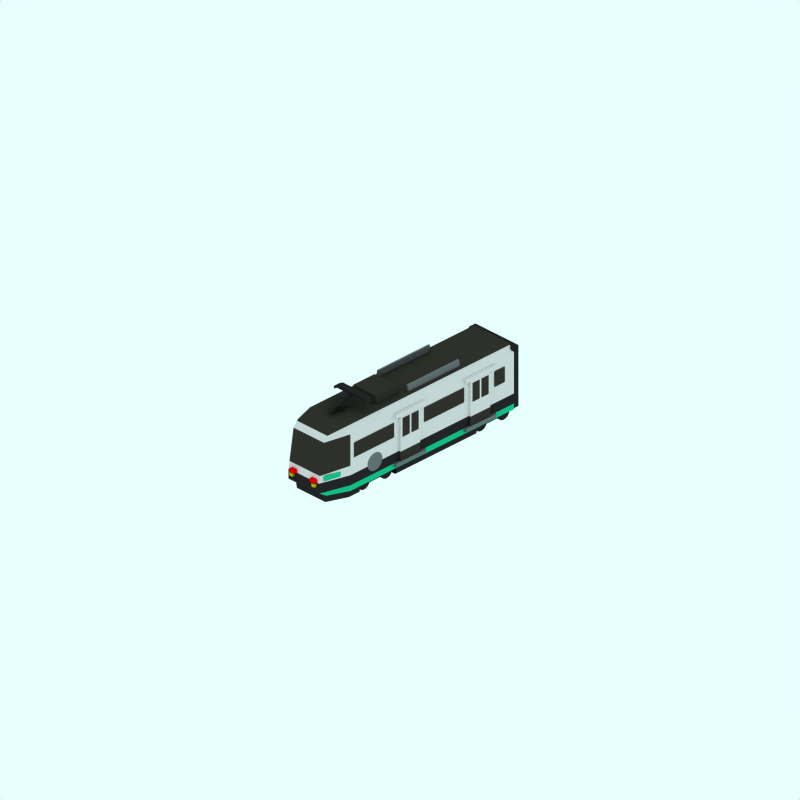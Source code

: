 # Source: metrolink-t86.blend  (saved by Blender 2.43.0; exported with 4.5.12 LTS)
import bpy
from mathutils import Matrix  # noqa: F401  (used for matrix-valued properties, if any)

bpy.ops.wm.read_factory_settings(use_empty=True)
scene = bpy.context.scene
scene.name = 'Scene'

# ---- collections
col_collection_1 = bpy.data.collections.new('Collection 1'); scene.collection.children.link(col_collection_1)
col_collection_2 = bpy.data.collections.new('Collection 2'); scene.collection.children.link(col_collection_2)
col_collection_2.hide_render = True
col_collection_2.hide_viewport = True
col_collection_3 = bpy.data.collections.new('Collection 3'); scene.collection.children.link(col_collection_3)
col_collection_3.hide_render = True
col_collection_3.hide_viewport = True

# ---- materials (node trees are filled in below, after node groups)
mat_underframe = bpy.data.materials.new('Underframe')
mat_underframe.alpha_threshold = 0.0
mat_underframe.preview_render_type = 'FLAT'
mat_underframe.diffuse_color = (0.1446, 0.1446, 0.1446, 1.0)
mat_underframe.roughness = 0.5
mat_underframe.line_color = (0.0, 0.0, 0.0, 1.0)
mat_maincolour3 = bpy.data.materials.new('MainColour3')
mat_maincolour3.alpha_threshold = 0.0
mat_maincolour3.preview_render_type = 'FLAT'
mat_maincolour3.diffuse_color = (0.4148, 0.4338, 0.445, 1.0)
mat_maincolour3.roughness = 0.5
mat_maincolour3.line_color = (0.0, 0.0, 0.0, 1.0)
mat_roof = bpy.data.materials.new('Roof')
mat_roof.alpha_threshold = 0.0
mat_roof.preview_render_type = 'FLAT'
mat_roof.diffuse_color = (0.2, 0.194, 0.1704, 1.0)
mat_roof.roughness = 0.5
mat_roof.line_color = (0.0, 0.0, 0.0, 1.0)
mat_redlight = bpy.data.materials.new('Redlight')
mat_redlight.alpha_threshold = 0.0
mat_redlight.preview_render_type = 'CUBE'
mat_redlight.diffuse_color = (1.0, 0.0, 0.0, 1.0)
mat_redlight.specular_color = (1.0, 0.9999, 0.9999)
mat_redlight.roughness = 0.5
mat_redlight.line_color = (0.0, 0.0, 0.0, 1.0)
mat_endcoachwarning = bpy.data.materials.new('EndCoachWarning')
mat_endcoachwarning.alpha_threshold = 0.0
mat_endcoachwarning.preview_render_type = 'FLAT'
mat_endcoachwarning.diffuse_color = (0.75, 0.72, 0.0, 1.0)
mat_endcoachwarning.roughness = 0.5
mat_endcoachwarning.line_color = (0.0, 0.0, 0.0, 1.0)
mat_maincolour2 = bpy.data.materials.new('MainColour2')
mat_maincolour2.alpha_threshold = 0.0
mat_maincolour2.preview_render_type = 'FLAT'
mat_maincolour2.diffuse_color = (0.07948, 0.7421, 0.5169, 1.0)
mat_maincolour2.roughness = 0.5
mat_maincolour2.line_color = (0.0, 0.0, 0.0, 1.0)
mat_maincolour1 = bpy.data.materials.new('MainColour1')
mat_maincolour1.alpha_threshold = 0.0
mat_maincolour1.preview_render_type = 'CUBE'
mat_maincolour1.diffuse_color = (0.8406, 0.8405, 0.8405, 1.0)
mat_maincolour1.specular_color = (1.0, 0.9999, 0.9999)
mat_maincolour1.roughness = 0.5
mat_maincolour1.line_color = (0.0, 0.0, 0.0, 1.0)

# ---- material node trees

# ---- world
world_world = bpy.data.worlds.new('World'); scene.world = world_world
world_world.color = (0.9059, 1.0, 1.0)
world_world.use_sun_shadow = False
world_world.sun_shadow_jitter_overblur = 0.0
world_world.cycles.sampling_method = 'MANUAL'
world_world.cycles.sample_map_resolution = 256

# ---- cameras
cam_camera_001 = bpy.data.cameras.new('Camera.001')
cam_camera_001.type = 'ORTHO'
cam_camera_001.passepartout_alpha = 0.2
cam_camera_001.clip_end = 100.0
cam_camera_001.lens = 35.0
cam_camera_001.ortho_scale = 24.0
cam_camera_001.display_size = 5.91
cam_camera_001.show_passepartout = False
cam_camera_001.show_safe_areas = True
cam_camera_001.dof.focus_distance = 0.0
cam_camera_001.dof.aperture_fstop = 128.0

# ---- lights
light_lamp = bpy.data.lights.new('Lamp', 'SUN')
light_lamp.transmission_factor = 0.0
light_lamp.angle = 1.571
light_lamp.energy = 0.028
light_lamp.shadow_buffer_clip_start = 0.5
light_lamp.shadow_soft_size = 1.0
light_lamp.shadow_cascade_max_distance = 1000.0
light_lamp.cycles.use_multiple_importance_sampling = False

# ---- meshes
me_cube_025 = bpy.data.meshes.new('Cube.025')
me_cube_025.from_pydata([(0.1317, 1.054, -0.1712), (0.1317, -1.054, -0.1712), (-0.1317, -1.054, -0.1712), (-0.1317, 1.054, -0.1712), (0.1317, 1.054, 1.508), (0.1317, -1.054, 1.508), (-0.1317, -1.054, 1.508), (-0.1317, 1.054, 1.508)], [], [(0, 1, 2, 3), (4, 7, 6, 5), (0, 4, 5, 1), (1, 5, 6, 2), (2, 6, 7, 3), (4, 0, 3, 7)])
me_cube_025.materials.append(mat_underframe)
me_cube_025.use_remesh_preserve_volume = False
me_cube_025.use_remesh_preserve_attributes = False
me_cube_025.use_mirror_vertex_groups = False
me_cube_025.update()
me_cylinder_004 = bpy.data.meshes.new('Cylinder.004')
me_cylinder_004.from_pydata([(0.09918, 0.2416, -0.06326), (0.1282, 0.2063, -0.06326), (0.1497, 0.1659, -0.06326), (0.163, 0.1222, -0.06326), (0.1675, 0.07669, -0.06326), (0.163, 0.03119, -0.06326), (0.1497, -0.01257, -0.06326), (0.1282, -0.05289, -0.06326), (0.09918, -0.08823, -0.06326), (0.06384, -0.1172, -0.06326), (0.02352, -0.1388, -0.06326), (-0.02023, -0.1521, -0.06326), (-0.06573, -0.1565, -0.06326), (-0.1112, -0.1521, -0.06326), (-0.155, -0.1388, -0.06326), (-0.1953, -0.1172, -0.06326), (-0.2306, -0.08823, -0.06326), (-0.2597, -0.05289, -0.06326), (-0.2812, -0.01256, -0.06326), (-0.2945, 0.03119, -0.06326), (-0.299, 0.07669, -0.06326), (-0.2945, 0.1222, -0.06326), (-0.2812, 0.1659, -0.06326), (-0.2597, 0.2063, -0.06326), (-0.2306, 0.2416, -0.06326), (-0.1953, 0.2706, -0.06326), (-0.155, 0.2922, -0.06326), (-0.1112, 0.3054, -0.06326), (-0.06573, 0.3099, -0.06326), (-0.02023, 0.3054, -0.06326), (0.02352, 0.2922, -0.06326), (0.06384, 0.2706, -0.06326), (0.09918, 0.2416, 0.06326), (0.1282, 0.2063, 0.06326), (0.1497, 0.1659, 0.06326), (0.163, 0.1222, 0.06326), (0.1675, 0.07669, 0.06326), (0.163, 0.03119, 0.06326), (0.1497, -0.01257, 0.06326), (0.1282, -0.05289, 0.06326), (0.09918, -0.08823, 0.06326), (0.06384, -0.1172, 0.06326), (0.02352, -0.1388, 0.06326), (-0.02023, -0.1521, 0.06326), (-0.06573, -0.1565, 0.06326), (-0.1112, -0.1521, 0.06326), (-0.155, -0.1388, 0.06326), (-0.1953, -0.1172, 0.06326), (-0.2306, -0.08823, 0.06326), (-0.2597, -0.05289, 0.06326), (-0.2812, -0.01257, 0.06326), (-0.2945, 0.03119, 0.06326), (-0.299, 0.07669, 0.06326), (-0.2945, 0.1222, 0.06326), (-0.2812, 0.1659, 0.06326), (-0.2597, 0.2063, 0.06326), (-0.2306, 0.2416, 0.06326), (-0.1953, 0.2706, 0.06326), (-0.155, 0.2922, 0.06326), (-0.1112, 0.3054, 0.06326), (-0.06573, 0.3099, 0.06326), (-0.02023, 0.3054, 0.06326), (0.02352, 0.2922, 0.06326), (0.06384, 0.2706, 0.06326), (-0.06573, 0.07669, -0.06326), (-0.06573, 0.07669, 0.06326), (-0.06573, 0.07669, 1.422), (-0.06573, 0.07669, 1.295), (0.06384, 0.2706, 1.422), (0.02352, 0.2922, 1.422), (-0.02023, 0.3054, 1.422), (-0.06573, 0.3099, 1.422), (-0.1112, 0.3054, 1.422), (-0.155, 0.2922, 1.422), (-0.1953, 0.2706, 1.422), (-0.2306, 0.2416, 1.422), (-0.2597, 0.2063, 1.422), (-0.2812, 0.1659, 1.422), (-0.2945, 0.1222, 1.422), (-0.299, 0.07669, 1.422), (-0.2945, 0.03119, 1.422), (-0.2812, -0.01257, 1.422), (-0.2597, -0.05289, 1.422), (-0.2306, -0.08823, 1.422), (-0.1953, -0.1172, 1.422), (-0.155, -0.1388, 1.422), (-0.1112, -0.1521, 1.422), (-0.06573, -0.1565, 1.422), (-0.02023, -0.1521, 1.422), (0.02352, -0.1388, 1.422), (0.06384, -0.1172, 1.422), (0.09918, -0.08823, 1.422), (0.1282, -0.05289, 1.422), (0.1497, -0.01257, 1.422), (0.163, 0.03119, 1.422), (0.1675, 0.07669, 1.422), (0.163, 0.1222, 1.422), (0.1497, 0.1659, 1.422), (0.1282, 0.2063, 1.422), (0.09918, 0.2416, 1.422), (0.06384, 0.2706, 1.295), (0.02352, 0.2922, 1.295), (-0.02023, 0.3054, 1.295), (-0.06573, 0.3099, 1.295), (-0.1112, 0.3054, 1.295), (-0.155, 0.2922, 1.295), (-0.1953, 0.2706, 1.295), (-0.2306, 0.2416, 1.295), (-0.2597, 0.2063, 1.295), (-0.2812, 0.1659, 1.295), (-0.2945, 0.1222, 1.295), (-0.299, 0.07669, 1.295), (-0.2945, 0.03119, 1.295), (-0.2812, -0.01256, 1.295), (-0.2597, -0.05289, 1.295), (-0.2306, -0.08823, 1.295), (-0.1953, -0.1172, 1.295), (-0.155, -0.1388, 1.295), (-0.1112, -0.1521, 1.295), (-0.06573, -0.1565, 1.295), (-0.02023, -0.1521, 1.295), (0.02352, -0.1388, 1.295), (0.06384, -0.1172, 1.295), (0.09918, -0.08823, 1.295), (0.1282, -0.05289, 1.295), (0.1497, -0.01257, 1.295), (0.163, 0.03119, 1.295), (0.1675, 0.07669, 1.295), (0.163, 0.1222, 1.295), (0.1497, 0.1659, 1.295), (0.1282, 0.2063, 1.295), (0.09918, 0.2416, 1.295), (1.03, 0.2416, 1.295), (1.059, 0.2063, 1.295), (1.081, 0.1659, 1.295), (1.094, 0.1222, 1.295), (1.099, 0.07669, 1.295), (1.094, 0.03119, 1.295), (1.081, -0.01257, 1.295), (1.059, -0.05289, 1.295), (1.03, -0.08823, 1.295), (0.995, -0.1172, 1.295), (0.9547, -0.1388, 1.295), (0.911, -0.1521, 1.295), (0.8655, -0.1565, 1.295), (0.82, -0.1521, 1.295), (0.7762, -0.1388, 1.295), (0.7359, -0.1172, 1.295), (0.7005, -0.08823, 1.295), (0.6715, -0.05289, 1.295), (0.65, -0.01256, 1.295), (0.6367, 0.03119, 1.295), (0.6322, 0.07669, 1.295), (0.6367, 0.1222, 1.295), (0.65, 0.1659, 1.295), (0.6715, 0.2063, 1.295), (0.7005, 0.2416, 1.295), (0.7359, 0.2706, 1.295), (0.7762, 0.2922, 1.295), (0.82, 0.3054, 1.295), (0.8655, 0.3099, 1.295), (0.911, 0.3054, 1.295), (0.9547, 0.2922, 1.295), (0.995, 0.2706, 1.295), (1.03, 0.2416, 1.422), (1.059, 0.2063, 1.422), (1.081, 0.1659, 1.422), (1.094, 0.1222, 1.422), (1.099, 0.07669, 1.422), (1.094, 0.03119, 1.422), (1.081, -0.01257, 1.422), (1.059, -0.05289, 1.422), (1.03, -0.08823, 1.422), (0.995, -0.1172, 1.422), (0.9547, -0.1388, 1.422), (0.911, -0.1521, 1.422), (0.8655, -0.1565, 1.422), (0.82, -0.1521, 1.422), (0.7762, -0.1388, 1.422), (0.7359, -0.1172, 1.422), (0.7005, -0.08823, 1.422), (0.6715, -0.05289, 1.422), (0.65, -0.01257, 1.422), (0.6367, 0.03119, 1.422), (0.6322, 0.07669, 1.422), (0.6367, 0.1222, 1.422), (0.65, 0.1659, 1.422), (0.6715, 0.2063, 1.422), (0.7005, 0.2416, 1.422), (0.7359, 0.2706, 1.422), (0.7762, 0.2922, 1.422), (0.82, 0.3054, 1.422), (0.8655, 0.3099, 1.422), (0.911, 0.3054, 1.422), (0.9547, 0.2922, 1.422), (0.995, 0.2706, 1.422), (0.8655, 0.07669, 1.295), (0.8655, 0.07669, 1.422), (0.8655, 0.07669, 0.06326), (0.8655, 0.07669, -0.06326), (0.995, 0.2706, 0.06326), (0.9547, 0.2922, 0.06326), (0.911, 0.3054, 0.06326), (0.8655, 0.3099, 0.06326), (0.82, 0.3054, 0.06326), (0.7762, 0.2922, 0.06326), (0.7359, 0.2706, 0.06326), (0.7005, 0.2416, 0.06326), (0.6715, 0.2063, 0.06326), (0.65, 0.1659, 0.06326), (0.6367, 0.1222, 0.06326), (0.6322, 0.07669, 0.06326), (0.6367, 0.03119, 0.06326), (0.65, -0.01257, 0.06326), (0.6715, -0.05289, 0.06326), (0.7005, -0.08823, 0.06326), (0.7359, -0.1172, 0.06326), (0.7762, -0.1388, 0.06326), (0.82, -0.1521, 0.06326), (0.8655, -0.1565, 0.06326), (0.911, -0.1521, 0.06326), (0.9547, -0.1388, 0.06326), (0.995, -0.1172, 0.06326), (1.03, -0.08823, 0.06326), (1.059, -0.05289, 0.06326), (1.081, -0.01257, 0.06326), (1.094, 0.03119, 0.06326), (1.099, 0.07669, 0.06326), (1.094, 0.1222, 0.06326), (1.081, 0.1659, 0.06326), (1.059, 0.2063, 0.06326), (1.03, 0.2416, 0.06326), (0.995, 0.2706, -0.06326), (0.9547, 0.2922, -0.06326), (0.911, 0.3054, -0.06326), (0.8655, 0.3099, -0.06326), (0.82, 0.3054, -0.06326), (0.7762, 0.2922, -0.06326), (0.7359, 0.2706, -0.06326), (0.7005, 0.2416, -0.06326), (0.6715, 0.2063, -0.06326), (0.65, 0.1659, -0.06326), (0.6367, 0.1222, -0.06326), (0.6322, 0.07669, -0.06326), (0.6367, 0.03119, -0.06326), (0.65, -0.01256, -0.06326), (0.6715, -0.05289, -0.06326), (0.7005, -0.08823, -0.06326), (0.7359, -0.1172, -0.06326), (0.7762, -0.1388, -0.06326), (0.82, -0.1521, -0.06326), (0.8655, -0.1565, -0.06326), (0.911, -0.1521, -0.06326), (0.9547, -0.1388, -0.06326), (0.995, -0.1172, -0.06326), (1.03, -0.08823, -0.06326), (1.059, -0.05289, -0.06326), (1.081, -0.01257, -0.06326), (1.094, 0.03119, -0.06326), (1.099, 0.07669, -0.06326), (1.094, 0.1222, -0.06326), (1.081, 0.1659, -0.06326), (1.059, 0.2063, -0.06326), (1.03, 0.2416, -0.06326), (0.8901, 0.2657, -0.01138), (0.8901, -0.04659, -0.01138), (-0.1452, -0.04659, -0.01138), (-0.1452, 0.2657, -0.01138), (0.8901, 0.2657, 1.37), (0.8901, -0.04659, 1.37), (-0.1452, -0.04659, 1.37), (-0.1452, 0.2657, 1.37)], [], [(64, 0, 1), (65, 33, 32), (64, 1, 2), (65, 34, 33), (64, 2, 3), (65, 35, 34), (64, 3, 4), (65, 36, 35), (64, 4, 5), (65, 37, 36), (64, 5, 6), (65, 38, 37), (64, 6, 7), (65, 39, 38), (64, 7, 8), (65, 40, 39), (64, 8, 9), (65, 41, 40), (64, 9, 10), (65, 42, 41), (64, 10, 11), (65, 43, 42), (64, 11, 12), (65, 44, 43), (64, 12, 13), (65, 45, 44), (64, 13, 14), (65, 46, 45), (64, 14, 15), (65, 47, 46), (64, 15, 16), (65, 48, 47), (64, 16, 17), (65, 49, 48), (64, 17, 18), (65, 50, 49), (64, 18, 19), (65, 51, 50), (64, 19, 20), (65, 52, 51), (64, 20, 21), (65, 53, 52), (64, 21, 22), (65, 54, 53), (64, 22, 23), (65, 55, 54), (64, 23, 24), (65, 56, 55), (64, 24, 25), (65, 57, 56), (64, 25, 26), (65, 58, 57), (64, 26, 27), (65, 59, 58), (64, 27, 28), (65, 60, 59), (64, 28, 29), (65, 61, 60), (64, 29, 30), (65, 62, 61), (64, 30, 31), (65, 63, 62), (31, 0, 64), (65, 32, 63), (0, 32, 33, 1), (1, 33, 34, 2), (2, 34, 35, 3), (3, 35, 36, 4), (4, 36, 37, 5), (5, 37, 38, 6), (6, 38, 39, 7), (7, 39, 40, 8), (8, 40, 41, 9), (9, 41, 42, 10), (10, 42, 43, 11), (11, 43, 44, 12), (12, 44, 45, 13), (13, 45, 46, 14), (14, 46, 47, 15), (15, 47, 48, 16), (16, 48, 49, 17), (17, 49, 50, 18), (18, 50, 51, 19), (19, 51, 52, 20), (20, 52, 53, 21), (21, 53, 54, 22), (22, 54, 55, 23), (23, 55, 56, 24), (24, 56, 57, 25), (25, 57, 58, 26), (26, 58, 59, 27), (27, 59, 60, 28), (28, 60, 61, 29), (29, 61, 62, 30), (30, 62, 63, 31), (32, 0, 31, 63), (100, 68, 99, 131), (101, 69, 68, 100), (102, 70, 69, 101), (103, 71, 70, 102), (104, 72, 71, 103), (105, 73, 72, 104), (106, 74, 73, 105), (107, 75, 74, 106), (108, 76, 75, 107), (109, 77, 76, 108), (110, 78, 77, 109), (111, 79, 78, 110), (112, 80, 79, 111), (113, 81, 80, 112), (114, 82, 81, 113), (115, 83, 82, 114), (116, 84, 83, 115), (117, 85, 84, 116), (118, 86, 85, 117), (119, 87, 86, 118), (120, 88, 87, 119), (121, 89, 88, 120), (122, 90, 89, 121), (123, 91, 90, 122), (124, 92, 91, 123), (125, 93, 92, 124), (126, 94, 93, 125), (127, 95, 94, 126), (128, 96, 95, 127), (129, 97, 96, 128), (130, 98, 97, 129), (131, 99, 98, 130), (66, 99, 68), (67, 100, 131), (66, 68, 69), (67, 101, 100), (66, 69, 70), (67, 102, 101), (66, 70, 71), (67, 103, 102), (66, 71, 72), (67, 104, 103), (66, 72, 73), (67, 105, 104), (66, 73, 74), (67, 106, 105), (66, 74, 75), (67, 107, 106), (66, 75, 76), (67, 108, 107), (66, 76, 77), (67, 109, 108), (66, 77, 78), (67, 110, 109), (66, 78, 79), (67, 111, 110), (66, 79, 80), (67, 112, 111), (66, 80, 81), (67, 113, 112), (66, 81, 82), (67, 114, 113), (66, 82, 83), (67, 115, 114), (66, 83, 84), (67, 116, 115), (66, 84, 85), (67, 117, 116), (66, 85, 86), (67, 118, 117), (66, 86, 87), (67, 119, 118), (66, 87, 88), (67, 120, 119), (66, 88, 89), (67, 121, 120), (66, 89, 90), (67, 122, 121), (66, 90, 91), (67, 123, 122), (66, 91, 92), (67, 124, 123), (66, 92, 93), (67, 125, 124), (66, 93, 94), (67, 126, 125), (66, 94, 95), (67, 127, 126), (66, 95, 96), (67, 128, 127), (66, 96, 97), (67, 129, 128), (66, 97, 98), (67, 130, 129), (66, 98, 99), (67, 131, 130), (196, 132, 133), (197, 165, 164), (196, 133, 134), (197, 166, 165), (196, 134, 135), (197, 167, 166), (196, 135, 136), (197, 168, 167), (196, 136, 137), (197, 169, 168), (196, 137, 138), (197, 170, 169), (196, 138, 139), (197, 171, 170), (196, 139, 140), (197, 172, 171), (196, 140, 141), (197, 173, 172), (196, 141, 142), (197, 174, 173), (196, 142, 143), (197, 175, 174), (196, 143, 144), (197, 176, 175), (196, 144, 145), (197, 177, 176), (196, 145, 146), (197, 178, 177), (196, 146, 147), (197, 179, 178), (196, 147, 148), (197, 180, 179), (196, 148, 149), (197, 181, 180), (196, 149, 150), (197, 182, 181), (196, 150, 151), (197, 183, 182), (196, 151, 152), (197, 184, 183), (196, 152, 153), (197, 185, 184), (196, 153, 154), (197, 186, 185), (196, 154, 155), (197, 187, 186), (196, 155, 156), (197, 188, 187), (196, 156, 157), (197, 189, 188), (196, 157, 158), (197, 190, 189), (196, 158, 159), (197, 191, 190), (196, 159, 160), (197, 192, 191), (196, 160, 161), (197, 193, 192), (196, 161, 162), (197, 194, 193), (196, 162, 163), (197, 195, 194), (196, 163, 132), (197, 164, 195), (132, 164, 165, 133), (133, 165, 166, 134), (134, 166, 167, 135), (135, 167, 168, 136), (136, 168, 169, 137), (137, 169, 170, 138), (138, 170, 171, 139), (139, 171, 172, 140), (140, 172, 173, 141), (141, 173, 174, 142), (142, 174, 175, 143), (143, 175, 176, 144), (144, 176, 177, 145), (145, 177, 178, 146), (146, 178, 179, 147), (147, 179, 180, 148), (148, 180, 181, 149), (149, 181, 182, 150), (150, 182, 183, 151), (151, 183, 184, 152), (152, 184, 185, 153), (153, 185, 186, 154), (154, 186, 187, 155), (155, 187, 188, 156), (156, 188, 189, 157), (157, 189, 190, 158), (158, 190, 191, 159), (159, 191, 192, 160), (160, 192, 193, 161), (161, 193, 194, 162), (162, 194, 195, 163), (163, 195, 164, 132), (232, 200, 231, 263), (233, 201, 200, 232), (234, 202, 201, 233), (235, 203, 202, 234), (236, 204, 203, 235), (237, 205, 204, 236), (238, 206, 205, 237), (239, 207, 206, 238), (240, 208, 207, 239), (241, 209, 208, 240), (242, 210, 209, 241), (243, 211, 210, 242), (244, 212, 211, 243), (245, 213, 212, 244), (246, 214, 213, 245), (247, 215, 214, 246), (248, 216, 215, 247), (249, 217, 216, 248), (250, 218, 217, 249), (251, 219, 218, 250), (252, 220, 219, 251), (253, 221, 220, 252), (254, 222, 221, 253), (255, 223, 222, 254), (256, 224, 223, 255), (257, 225, 224, 256), (258, 226, 225, 257), (259, 227, 226, 258), (260, 228, 227, 259), (261, 229, 228, 260), (262, 230, 229, 261), (263, 231, 230, 262), (198, 231, 200), (199, 232, 263), (198, 200, 201), (199, 233, 232), (198, 201, 202), (199, 234, 233), (198, 202, 203), (199, 235, 234), (198, 203, 204), (199, 236, 235), (198, 204, 205), (199, 237, 236), (198, 205, 206), (199, 238, 237), (198, 206, 207), (199, 239, 238), (198, 207, 208), (199, 240, 239), (198, 208, 209), (199, 241, 240), (198, 209, 210), (199, 242, 241), (198, 210, 211), (199, 243, 242), (198, 211, 212), (199, 244, 243), (198, 212, 213), (199, 245, 244), (198, 213, 214), (199, 246, 245), (198, 214, 215), (199, 247, 246), (198, 215, 216), (199, 248, 247), (198, 216, 217), (199, 249, 248), (198, 217, 218), (199, 250, 249), (198, 218, 219), (199, 251, 250), (198, 219, 220), (199, 252, 251), (198, 220, 221), (199, 253, 252), (198, 221, 222), (199, 254, 253), (198, 222, 223), (199, 255, 254), (198, 223, 224), (199, 256, 255), (198, 224, 225), (199, 257, 256), (198, 225, 226), (199, 258, 257), (198, 226, 227), (199, 259, 258), (198, 227, 228), (199, 260, 259), (198, 228, 229), (199, 261, 260), (198, 229, 230), (199, 262, 261), (198, 230, 231), (199, 263, 262), (266, 267, 264, 265), (268, 271, 270, 269), (264, 268, 269, 265), (265, 269, 270, 266), (266, 270, 271, 267), (267, 271, 268, 264)])
me_cylinder_004.materials.append(mat_underframe)
me_cylinder_004.use_remesh_preserve_volume = False
me_cylinder_004.use_remesh_preserve_attributes = False
me_cylinder_004.use_mirror_vertex_groups = False
me_cylinder_004.update()
me_cylinder_002 = bpy.data.meshes.new('Cylinder.002')
me_cylinder_002.from_pydata([(0.09918, 0.2416, -0.06326), (0.1282, 0.2063, -0.06326), (0.1497, 0.1659, -0.06326), (0.163, 0.1222, -0.06326), (0.1675, 0.07669, -0.06326), (0.163, 0.03119, -0.06326), (0.1497, -0.01257, -0.06326), (0.1282, -0.05289, -0.06326), (0.09918, -0.08823, -0.06326), (0.06384, -0.1172, -0.06326), (0.02352, -0.1388, -0.06326), (-0.02023, -0.1521, -0.06326), (-0.06573, -0.1565, -0.06326), (-0.1112, -0.1521, -0.06326), (-0.155, -0.1388, -0.06326), (-0.1953, -0.1172, -0.06326), (-0.2306, -0.08823, -0.06326), (-0.2597, -0.05289, -0.06326), (-0.2812, -0.01256, -0.06326), (-0.2945, 0.03119, -0.06326), (-0.299, 0.07669, -0.06326), (-0.2945, 0.1222, -0.06326), (-0.2812, 0.1659, -0.06326), (-0.2597, 0.2063, -0.06326), (-0.2306, 0.2416, -0.06326), (-0.1953, 0.2706, -0.06326), (-0.155, 0.2922, -0.06326), (-0.1112, 0.3054, -0.06326), (-0.06573, 0.3099, -0.06326), (-0.02023, 0.3054, -0.06326), (0.02352, 0.2922, -0.06326), (0.06384, 0.2706, -0.06326), (0.09918, 0.2416, 0.06326), (0.1282, 0.2063, 0.06326), (0.1497, 0.1659, 0.06326), (0.163, 0.1222, 0.06326), (0.1675, 0.07669, 0.06326), (0.163, 0.03119, 0.06326), (0.1497, -0.01257, 0.06326), (0.1282, -0.05289, 0.06326), (0.09918, -0.08823, 0.06326), (0.06384, -0.1172, 0.06326), (0.02352, -0.1388, 0.06326), (-0.02023, -0.1521, 0.06326), (-0.06573, -0.1565, 0.06326), (-0.1112, -0.1521, 0.06326), (-0.155, -0.1388, 0.06326), (-0.1953, -0.1172, 0.06326), (-0.2306, -0.08823, 0.06326), (-0.2597, -0.05289, 0.06326), (-0.2812, -0.01257, 0.06326), (-0.2945, 0.03119, 0.06326), (-0.299, 0.07669, 0.06326), (-0.2945, 0.1222, 0.06326), (-0.2812, 0.1659, 0.06326), (-0.2597, 0.2063, 0.06326), (-0.2306, 0.2416, 0.06326), (-0.1953, 0.2706, 0.06326), (-0.155, 0.2922, 0.06326), (-0.1112, 0.3054, 0.06326), (-0.06573, 0.3099, 0.06326), (-0.02023, 0.3054, 0.06326), (0.02352, 0.2922, 0.06326), (0.06384, 0.2706, 0.06326), (-0.06573, 0.07669, -0.06326), (-0.06573, 0.07669, 0.06326), (-0.06573, 0.07669, 1.422), (-0.06573, 0.07669, 1.295), (0.06384, 0.2706, 1.422), (0.02352, 0.2922, 1.422), (-0.02023, 0.3054, 1.422), (-0.06573, 0.3099, 1.422), (-0.1112, 0.3054, 1.422), (-0.155, 0.2922, 1.422), (-0.1953, 0.2706, 1.422), (-0.2306, 0.2416, 1.422), (-0.2597, 0.2063, 1.422), (-0.2812, 0.1659, 1.422), (-0.2945, 0.1222, 1.422), (-0.299, 0.07669, 1.422), (-0.2945, 0.03119, 1.422), (-0.2812, -0.01257, 1.422), (-0.2597, -0.05289, 1.422), (-0.2306, -0.08823, 1.422), (-0.1953, -0.1172, 1.422), (-0.155, -0.1388, 1.422), (-0.1112, -0.1521, 1.422), (-0.06573, -0.1565, 1.422), (-0.02023, -0.1521, 1.422), (0.02352, -0.1388, 1.422), (0.06384, -0.1172, 1.422), (0.09918, -0.08823, 1.422), (0.1282, -0.05289, 1.422), (0.1497, -0.01257, 1.422), (0.163, 0.03119, 1.422), (0.1675, 0.07669, 1.422), (0.163, 0.1222, 1.422), (0.1497, 0.1659, 1.422), (0.1282, 0.2063, 1.422), (0.09918, 0.2416, 1.422), (0.06384, 0.2706, 1.295), (0.02352, 0.2922, 1.295), (-0.02023, 0.3054, 1.295), (-0.06573, 0.3099, 1.295), (-0.1112, 0.3054, 1.295), (-0.155, 0.2922, 1.295), (-0.1953, 0.2706, 1.295), (-0.2306, 0.2416, 1.295), (-0.2597, 0.2063, 1.295), (-0.2812, 0.1659, 1.295), (-0.2945, 0.1222, 1.295), (-0.299, 0.07669, 1.295), (-0.2945, 0.03119, 1.295), (-0.2812, -0.01256, 1.295), (-0.2597, -0.05289, 1.295), (-0.2306, -0.08823, 1.295), (-0.1953, -0.1172, 1.295), (-0.155, -0.1388, 1.295), (-0.1112, -0.1521, 1.295), (-0.06573, -0.1565, 1.295), (-0.02023, -0.1521, 1.295), (0.02352, -0.1388, 1.295), (0.06384, -0.1172, 1.295), (0.09918, -0.08823, 1.295), (0.1282, -0.05289, 1.295), (0.1497, -0.01257, 1.295), (0.163, 0.03119, 1.295), (0.1675, 0.07669, 1.295), (0.163, 0.1222, 1.295), (0.1497, 0.1659, 1.295), (0.1282, 0.2063, 1.295), (0.09918, 0.2416, 1.295), (1.03, 0.2416, 1.295), (1.059, 0.2063, 1.295), (1.081, 0.1659, 1.295), (1.094, 0.1222, 1.295), (1.099, 0.07669, 1.295), (1.094, 0.03119, 1.295), (1.081, -0.01257, 1.295), (1.059, -0.05289, 1.295), (1.03, -0.08823, 1.295), (0.995, -0.1172, 1.295), (0.9547, -0.1388, 1.295), (0.911, -0.1521, 1.295), (0.8655, -0.1565, 1.295), (0.82, -0.1521, 1.295), (0.7762, -0.1388, 1.295), (0.7359, -0.1172, 1.295), (0.7005, -0.08823, 1.295), (0.6715, -0.05289, 1.295), (0.65, -0.01256, 1.295), (0.6367, 0.03119, 1.295), (0.6322, 0.07669, 1.295), (0.6367, 0.1222, 1.295), (0.65, 0.1659, 1.295), (0.6715, 0.2063, 1.295), (0.7005, 0.2416, 1.295), (0.7359, 0.2706, 1.295), (0.7762, 0.2922, 1.295), (0.82, 0.3054, 1.295), (0.8655, 0.3099, 1.295), (0.911, 0.3054, 1.295), (0.9547, 0.2922, 1.295), (0.995, 0.2706, 1.295), (1.03, 0.2416, 1.422), (1.059, 0.2063, 1.422), (1.081, 0.1659, 1.422), (1.094, 0.1222, 1.422), (1.099, 0.07669, 1.422), (1.094, 0.03119, 1.422), (1.081, -0.01257, 1.422), (1.059, -0.05289, 1.422), (1.03, -0.08823, 1.422), (0.995, -0.1172, 1.422), (0.9547, -0.1388, 1.422), (0.911, -0.1521, 1.422), (0.8655, -0.1565, 1.422), (0.82, -0.1521, 1.422), (0.7762, -0.1388, 1.422), (0.7359, -0.1172, 1.422), (0.7005, -0.08823, 1.422), (0.6715, -0.05289, 1.422), (0.65, -0.01257, 1.422), (0.6367, 0.03119, 1.422), (0.6322, 0.07669, 1.422), (0.6367, 0.1222, 1.422), (0.65, 0.1659, 1.422), (0.6715, 0.2063, 1.422), (0.7005, 0.2416, 1.422), (0.7359, 0.2706, 1.422), (0.7762, 0.2922, 1.422), (0.82, 0.3054, 1.422), (0.8655, 0.3099, 1.422), (0.911, 0.3054, 1.422), (0.9547, 0.2922, 1.422), (0.995, 0.2706, 1.422), (0.8655, 0.07669, 1.295), (0.8655, 0.07669, 1.422), (0.8655, 0.07669, 0.06326), (0.8655, 0.07669, -0.06326), (0.995, 0.2706, 0.06326), (0.9547, 0.2922, 0.06326), (0.911, 0.3054, 0.06326), (0.8655, 0.3099, 0.06326), (0.82, 0.3054, 0.06326), (0.7762, 0.2922, 0.06326), (0.7359, 0.2706, 0.06326), (0.7005, 0.2416, 0.06326), (0.6715, 0.2063, 0.06326), (0.65, 0.1659, 0.06326), (0.6367, 0.1222, 0.06326), (0.6322, 0.07669, 0.06326), (0.6367, 0.03119, 0.06326), (0.65, -0.01257, 0.06326), (0.6715, -0.05289, 0.06326), (0.7005, -0.08823, 0.06326), (0.7359, -0.1172, 0.06326), (0.7762, -0.1388, 0.06326), (0.82, -0.1521, 0.06326), (0.8655, -0.1565, 0.06326), (0.911, -0.1521, 0.06326), (0.9547, -0.1388, 0.06326), (0.995, -0.1172, 0.06326), (1.03, -0.08823, 0.06326), (1.059, -0.05289, 0.06326), (1.081, -0.01257, 0.06326), (1.094, 0.03119, 0.06326), (1.099, 0.07669, 0.06326), (1.094, 0.1222, 0.06326), (1.081, 0.1659, 0.06326), (1.059, 0.2063, 0.06326), (1.03, 0.2416, 0.06326), (0.995, 0.2706, -0.06326), (0.9547, 0.2922, -0.06326), (0.911, 0.3054, -0.06326), (0.8655, 0.3099, -0.06326), (0.82, 0.3054, -0.06326), (0.7762, 0.2922, -0.06326), (0.7359, 0.2706, -0.06326), (0.7005, 0.2416, -0.06326), (0.6715, 0.2063, -0.06326), (0.65, 0.1659, -0.06326), (0.6367, 0.1222, -0.06326), (0.6322, 0.07669, -0.06326), (0.6367, 0.03119, -0.06326), (0.65, -0.01256, -0.06326), (0.6715, -0.05289, -0.06326), (0.7005, -0.08823, -0.06326), (0.7359, -0.1172, -0.06326), (0.7762, -0.1388, -0.06326), (0.82, -0.1521, -0.06326), (0.8655, -0.1565, -0.06326), (0.911, -0.1521, -0.06326), (0.9547, -0.1388, -0.06326), (0.995, -0.1172, -0.06326), (1.03, -0.08823, -0.06326), (1.059, -0.05289, -0.06326), (1.081, -0.01257, -0.06326), (1.094, 0.03119, -0.06326), (1.099, 0.07669, -0.06326), (1.094, 0.1222, -0.06326), (1.081, 0.1659, -0.06326), (1.059, 0.2063, -0.06326), (1.03, 0.2416, -0.06326), (0.8901, 0.2657, -0.01138), (0.8901, -0.04659, -0.01138), (-0.1452, -0.04659, -0.01138), (-0.1452, 0.2657, -0.01138), (0.8901, 0.2657, 1.37), (0.8901, -0.04659, 1.37), (-0.1452, -0.04659, 1.37), (-0.1452, 0.2657, 1.37)], [], [(64, 0, 1), (65, 33, 32), (64, 1, 2), (65, 34, 33), (64, 2, 3), (65, 35, 34), (64, 3, 4), (65, 36, 35), (64, 4, 5), (65, 37, 36), (64, 5, 6), (65, 38, 37), (64, 6, 7), (65, 39, 38), (64, 7, 8), (65, 40, 39), (64, 8, 9), (65, 41, 40), (64, 9, 10), (65, 42, 41), (64, 10, 11), (65, 43, 42), (64, 11, 12), (65, 44, 43), (64, 12, 13), (65, 45, 44), (64, 13, 14), (65, 46, 45), (64, 14, 15), (65, 47, 46), (64, 15, 16), (65, 48, 47), (64, 16, 17), (65, 49, 48), (64, 17, 18), (65, 50, 49), (64, 18, 19), (65, 51, 50), (64, 19, 20), (65, 52, 51), (64, 20, 21), (65, 53, 52), (64, 21, 22), (65, 54, 53), (64, 22, 23), (65, 55, 54), (64, 23, 24), (65, 56, 55), (64, 24, 25), (65, 57, 56), (64, 25, 26), (65, 58, 57), (64, 26, 27), (65, 59, 58), (64, 27, 28), (65, 60, 59), (64, 28, 29), (65, 61, 60), (64, 29, 30), (65, 62, 61), (64, 30, 31), (65, 63, 62), (31, 0, 64), (65, 32, 63), (0, 32, 33, 1), (1, 33, 34, 2), (2, 34, 35, 3), (3, 35, 36, 4), (4, 36, 37, 5), (5, 37, 38, 6), (6, 38, 39, 7), (7, 39, 40, 8), (8, 40, 41, 9), (9, 41, 42, 10), (10, 42, 43, 11), (11, 43, 44, 12), (12, 44, 45, 13), (13, 45, 46, 14), (14, 46, 47, 15), (15, 47, 48, 16), (16, 48, 49, 17), (17, 49, 50, 18), (18, 50, 51, 19), (19, 51, 52, 20), (20, 52, 53, 21), (21, 53, 54, 22), (22, 54, 55, 23), (23, 55, 56, 24), (24, 56, 57, 25), (25, 57, 58, 26), (26, 58, 59, 27), (27, 59, 60, 28), (28, 60, 61, 29), (29, 61, 62, 30), (30, 62, 63, 31), (32, 0, 31, 63), (100, 68, 99, 131), (101, 69, 68, 100), (102, 70, 69, 101), (103, 71, 70, 102), (104, 72, 71, 103), (105, 73, 72, 104), (106, 74, 73, 105), (107, 75, 74, 106), (108, 76, 75, 107), (109, 77, 76, 108), (110, 78, 77, 109), (111, 79, 78, 110), (112, 80, 79, 111), (113, 81, 80, 112), (114, 82, 81, 113), (115, 83, 82, 114), (116, 84, 83, 115), (117, 85, 84, 116), (118, 86, 85, 117), (119, 87, 86, 118), (120, 88, 87, 119), (121, 89, 88, 120), (122, 90, 89, 121), (123, 91, 90, 122), (124, 92, 91, 123), (125, 93, 92, 124), (126, 94, 93, 125), (127, 95, 94, 126), (128, 96, 95, 127), (129, 97, 96, 128), (130, 98, 97, 129), (131, 99, 98, 130), (66, 99, 68), (67, 100, 131), (66, 68, 69), (67, 101, 100), (66, 69, 70), (67, 102, 101), (66, 70, 71), (67, 103, 102), (66, 71, 72), (67, 104, 103), (66, 72, 73), (67, 105, 104), (66, 73, 74), (67, 106, 105), (66, 74, 75), (67, 107, 106), (66, 75, 76), (67, 108, 107), (66, 76, 77), (67, 109, 108), (66, 77, 78), (67, 110, 109), (66, 78, 79), (67, 111, 110), (66, 79, 80), (67, 112, 111), (66, 80, 81), (67, 113, 112), (66, 81, 82), (67, 114, 113), (66, 82, 83), (67, 115, 114), (66, 83, 84), (67, 116, 115), (66, 84, 85), (67, 117, 116), (66, 85, 86), (67, 118, 117), (66, 86, 87), (67, 119, 118), (66, 87, 88), (67, 120, 119), (66, 88, 89), (67, 121, 120), (66, 89, 90), (67, 122, 121), (66, 90, 91), (67, 123, 122), (66, 91, 92), (67, 124, 123), (66, 92, 93), (67, 125, 124), (66, 93, 94), (67, 126, 125), (66, 94, 95), (67, 127, 126), (66, 95, 96), (67, 128, 127), (66, 96, 97), (67, 129, 128), (66, 97, 98), (67, 130, 129), (66, 98, 99), (67, 131, 130), (196, 132, 133), (197, 165, 164), (196, 133, 134), (197, 166, 165), (196, 134, 135), (197, 167, 166), (196, 135, 136), (197, 168, 167), (196, 136, 137), (197, 169, 168), (196, 137, 138), (197, 170, 169), (196, 138, 139), (197, 171, 170), (196, 139, 140), (197, 172, 171), (196, 140, 141), (197, 173, 172), (196, 141, 142), (197, 174, 173), (196, 142, 143), (197, 175, 174), (196, 143, 144), (197, 176, 175), (196, 144, 145), (197, 177, 176), (196, 145, 146), (197, 178, 177), (196, 146, 147), (197, 179, 178), (196, 147, 148), (197, 180, 179), (196, 148, 149), (197, 181, 180), (196, 149, 150), (197, 182, 181), (196, 150, 151), (197, 183, 182), (196, 151, 152), (197, 184, 183), (196, 152, 153), (197, 185, 184), (196, 153, 154), (197, 186, 185), (196, 154, 155), (197, 187, 186), (196, 155, 156), (197, 188, 187), (196, 156, 157), (197, 189, 188), (196, 157, 158), (197, 190, 189), (196, 158, 159), (197, 191, 190), (196, 159, 160), (197, 192, 191), (196, 160, 161), (197, 193, 192), (196, 161, 162), (197, 194, 193), (196, 162, 163), (197, 195, 194), (196, 163, 132), (197, 164, 195), (132, 164, 165, 133), (133, 165, 166, 134), (134, 166, 167, 135), (135, 167, 168, 136), (136, 168, 169, 137), (137, 169, 170, 138), (138, 170, 171, 139), (139, 171, 172, 140), (140, 172, 173, 141), (141, 173, 174, 142), (142, 174, 175, 143), (143, 175, 176, 144), (144, 176, 177, 145), (145, 177, 178, 146), (146, 178, 179, 147), (147, 179, 180, 148), (148, 180, 181, 149), (149, 181, 182, 150), (150, 182, 183, 151), (151, 183, 184, 152), (152, 184, 185, 153), (153, 185, 186, 154), (154, 186, 187, 155), (155, 187, 188, 156), (156, 188, 189, 157), (157, 189, 190, 158), (158, 190, 191, 159), (159, 191, 192, 160), (160, 192, 193, 161), (161, 193, 194, 162), (162, 194, 195, 163), (163, 195, 164, 132), (232, 200, 231, 263), (233, 201, 200, 232), (234, 202, 201, 233), (235, 203, 202, 234), (236, 204, 203, 235), (237, 205, 204, 236), (238, 206, 205, 237), (239, 207, 206, 238), (240, 208, 207, 239), (241, 209, 208, 240), (242, 210, 209, 241), (243, 211, 210, 242), (244, 212, 211, 243), (245, 213, 212, 244), (246, 214, 213, 245), (247, 215, 214, 246), (248, 216, 215, 247), (249, 217, 216, 248), (250, 218, 217, 249), (251, 219, 218, 250), (252, 220, 219, 251), (253, 221, 220, 252), (254, 222, 221, 253), (255, 223, 222, 254), (256, 224, 223, 255), (257, 225, 224, 256), (258, 226, 225, 257), (259, 227, 226, 258), (260, 228, 227, 259), (261, 229, 228, 260), (262, 230, 229, 261), (263, 231, 230, 262), (198, 231, 200), (199, 232, 263), (198, 200, 201), (199, 233, 232), (198, 201, 202), (199, 234, 233), (198, 202, 203), (199, 235, 234), (198, 203, 204), (199, 236, 235), (198, 204, 205), (199, 237, 236), (198, 205, 206), (199, 238, 237), (198, 206, 207), (199, 239, 238), (198, 207, 208), (199, 240, 239), (198, 208, 209), (199, 241, 240), (198, 209, 210), (199, 242, 241), (198, 210, 211), (199, 243, 242), (198, 211, 212), (199, 244, 243), (198, 212, 213), (199, 245, 244), (198, 213, 214), (199, 246, 245), (198, 214, 215), (199, 247, 246), (198, 215, 216), (199, 248, 247), (198, 216, 217), (199, 249, 248), (198, 217, 218), (199, 250, 249), (198, 218, 219), (199, 251, 250), (198, 219, 220), (199, 252, 251), (198, 220, 221), (199, 253, 252), (198, 221, 222), (199, 254, 253), (198, 222, 223), (199, 255, 254), (198, 223, 224), (199, 256, 255), (198, 224, 225), (199, 257, 256), (198, 225, 226), (199, 258, 257), (198, 226, 227), (199, 259, 258), (198, 227, 228), (199, 260, 259), (198, 228, 229), (199, 261, 260), (198, 229, 230), (199, 262, 261), (198, 230, 231), (199, 263, 262), (266, 267, 264, 265), (268, 271, 270, 269), (264, 268, 269, 265), (265, 269, 270, 266), (266, 270, 271, 267), (267, 271, 268, 264)])
me_cylinder_002.materials.append(mat_underframe)
me_cylinder_002.use_remesh_preserve_volume = False
me_cylinder_002.use_remesh_preserve_attributes = False
me_cylinder_002.use_mirror_vertex_groups = False
me_cylinder_002.update()
me_cube_024 = bpy.data.meshes.new('Cube.024')
me_cube_024.from_pydata([(-0.6994, 0.1442, 0.2941), (0.06747, -0.06747, 0.2941), (-0.06747, -0.06747, 0.2941), (-0.9001, 0.1442, 0.2941), (-0.6994, 0.1442, 0.429), (0.06747, -0.06747, 0.429), (-0.06747, -0.06747, 0.429), (-0.9001, 0.1442, 0.429), (-0.05651, 0.3742, 0.429), (0.177, 0.3742, 0.429), (-0.05651, 0.3742, 0.2941), (0.177, 0.3742, 0.2941), (0.177, 0.4566, 0.2941), (-0.05651, 0.4566, 0.2941), (0.177, 0.4566, 0.429), (-0.05651, 0.4566, 0.429), (-0.05651, 0.4566, 0.8918), (0.177, 0.4566, 0.8918), (0.177, 0.3742, 0.8918), (-0.05651, 0.3742, 0.8918), (-0.05651, 0.3172, 1.019), (0.177, 0.3172, 1.019), (0.177, 0.3996, 1.019), (-0.05651, 0.3996, 1.019), (-0.05651, 0.4566, -0.1307), (0.177, 0.4566, -0.1307), (0.177, 0.3742, -0.1307), (-0.05651, 0.3742, -0.1307), (-0.05651, 0.2981, -0.2512), (0.177, 0.2981, -0.2512), (0.177, 0.3806, -0.2512), (-0.05651, 0.3806, -0.2512)], [], [(0, 1, 2, 3), (4, 7, 6, 5), (0, 4, 5, 1), (1, 5, 6, 2), (2, 6, 7, 3), (3, 7, 8, 10), (4, 0, 11, 9), (7, 4, 9, 8), (0, 3, 10, 11), (9, 11, 12, 14), (10, 8, 15, 13), (13, 15, 14, 12), (15, 8, 19, 16), (14, 15, 16, 17), (9, 14, 17, 18), (8, 9, 18, 19), (19, 18, 21, 20), (18, 17, 22, 21), (17, 16, 23, 22), (16, 19, 20, 23), (20, 21, 22, 23), (12, 11, 26, 25), (13, 12, 25, 24), (10, 13, 24, 27), (11, 10, 27, 26), (26, 27, 28, 29), (27, 24, 31, 28), (24, 25, 30, 31), (25, 26, 29, 30), (29, 28, 31, 30)])
me_cube_024.materials.append(mat_underframe)
me_cube_024.use_remesh_preserve_volume = False
me_cube_024.use_remesh_preserve_attributes = False
me_cube_024.use_mirror_vertex_groups = False
me_cube_024.update()
me_cube_023 = bpy.data.meshes.new('Cube.023')
me_cube_023.from_pydata([(-1.058, -0.1325, -0.1818), (-1.058, 0.1325, -0.1818), (1.058, 0.1325, -0.1818), (1.058, -0.1325, -0.1818), (-1.058, -0.1325, -0.2784), (-1.058, 0.1325, -0.2345), (1.058, 0.1325, -0.2345), (1.058, -0.1325, -0.2784), (1.058, -0.1325, 1.003), (1.058, 0.1325, 0.9597), (-1.058, 0.1325, 0.9597), (-1.058, -0.1325, 1.003), (1.058, -0.1325, 0.9069), (1.058, 0.1325, 0.9069), (-1.058, 0.1325, 0.9069), (-1.058, -0.1325, 0.9069)], [], [(0, 1, 2, 3), (4, 7, 6, 5), (0, 4, 5, 1), (1, 5, 6, 2), (2, 6, 7, 3), (4, 0, 3, 7), (11, 15, 12, 8), (13, 9, 8, 12), (14, 10, 9, 13), (15, 11, 10, 14), (11, 8, 9, 10), (15, 14, 13, 12)])
me_cube_023.materials.append(mat_maincolour3)
me_cube_023.use_remesh_preserve_volume = False
me_cube_023.use_remesh_preserve_attributes = False
me_cube_023.use_mirror_vertex_groups = False
me_cube_023.update()
me_cube_022 = bpy.data.meshes.new('Cube.022')
me_cube_022.from_pydata([(0.4283, 0.165, -0.4283), (0.5084, -0.165, -0.5084), (-0.5084, -0.165, -0.5084), (-0.4283, 0.165, -0.4283), (0.4283, 0.165, 0.4283), (0.5084, -0.165, 0.5084), (-0.5084, -0.165, 0.5084), (-0.4283, 0.165, 0.4283)], [], [(0, 1, 2, 3), (4, 7, 6, 5), (0, 4, 5, 1), (1, 5, 6, 2), (2, 6, 7, 3), (4, 0, 3, 7)])
me_cube_022.materials.append(mat_roof)
me_cube_022.use_remesh_preserve_volume = False
me_cube_022.use_remesh_preserve_attributes = False
me_cube_022.use_mirror_vertex_groups = False
me_cube_022.update()
me_cube_021 = bpy.data.meshes.new('Cube.021')
me_cube_021.from_pydata([(0.09744, 0.07632, 1.716), (0.09744, -0.03405, 1.716), (-0.09744, -0.03405, 1.716), (-0.09744, 0.07632, 1.716), (0.09744, 0.07632, 1.827), (0.09744, -0.03405, 1.827), (-0.09744, -0.03405, 1.827), (-0.09744, 0.07632, 1.827), (0.6845, 0.07632, 1.827), (0.6845, -0.03405, 1.827), (0.8794, -0.03405, 1.827), (0.8794, 0.07632, 1.827), (0.6845, 0.07632, 1.716), (0.6845, -0.03405, 1.716), (0.8794, -0.03405, 1.716), (0.8794, 0.07632, 1.716), (0.8794, -0.05831, 1.716), (0.8794, -0.1687, 1.716), (0.759, -0.1687, 1.716), (0.759, -0.05831, 1.716), (0.8794, -0.05831, 1.827), (0.8794, -0.1687, 1.827), (0.759, -0.1687, 1.827), (0.759, -0.05831, 1.827), (-0.09744, -0.05831, 1.827), (-0.09744, -0.1687, 1.827), (0.02289, -0.1687, 1.827), (0.0229, -0.05831, 1.827), (-0.09744, -0.05831, 1.716), (-0.09744, -0.1687, 1.716), (0.02289, -0.1687, 1.716), (0.02289, -0.05831, 1.716)], [], [(0, 1, 2, 3), (4, 7, 6, 5), (0, 4, 5, 1), (1, 5, 6, 2), (2, 6, 7, 3), (4, 0, 3, 7), (12, 8, 11, 15), (13, 9, 8, 12), (14, 10, 9, 13), (15, 11, 10, 14), (11, 8, 9, 10), (13, 12, 15, 14), (18, 19, 16, 17), (20, 23, 22, 21), (16, 20, 21, 17), (17, 21, 22, 18), (18, 22, 23, 19), (19, 23, 20, 16), (27, 31, 28, 24), (29, 25, 24, 28), (30, 26, 25, 29), (31, 27, 26, 30), (27, 24, 25, 26), (31, 30, 29, 28)])
me_cube_021.polygons.foreach_set('material_index', [0, 0, 0, 0, 0, 0, 0, 0, 0, 0, 0, 0, 1, 1, 1, 1, 1, 1, 1, 1, 1, 1, 1, 1])
me_cube_021.materials.append(mat_redlight)
me_cube_021.materials.append(mat_endcoachwarning)
me_cube_021.use_remesh_preserve_volume = False
me_cube_021.use_remesh_preserve_attributes = False
me_cube_021.use_mirror_vertex_groups = False
me_cube_021.update()
me_plane_112 = bpy.data.meshes.new('Plane.112')
me_plane_112.from_pydata([(0.4005, 0.08753, 1.13), (0.4005, -0.08753, 1.13), (-0.1996, -0.08753, 0.9819), (-0.1996, 0.08753, 0.9819)], [], [(0, 3, 2, 1)])
me_plane_112.materials.append(mat_maincolour2)
me_plane_112.use_remesh_preserve_volume = False
me_plane_112.use_remesh_preserve_attributes = False
me_plane_112.use_mirror_vertex_groups = False
me_plane_112.update()
me_plane_111 = bpy.data.meshes.new('Plane.111')
me_plane_111.from_pydata([(0.4005, 0.08753, 1.13), (0.4005, -0.08753, 1.13), (-0.1996, -0.08753, 0.9819), (-0.1996, 0.08753, 0.9819)], [], [(0, 3, 2, 1)])
me_plane_111.materials.append(mat_maincolour2)
me_plane_111.use_remesh_preserve_volume = False
me_plane_111.use_remesh_preserve_attributes = False
me_plane_111.use_mirror_vertex_groups = False
me_plane_111.update()
me_cylinder_001 = bpy.data.meshes.new('Cylinder.001')
me_cylinder_001.from_pydata([(0.2163, 0.3368, -0.5494), (0.2544, 0.2904, -0.5494), (0.2826, 0.2375, -0.5494), (0.3, 0.1801, -0.5494), (0.3059, 0.1205, -0.5494), (0.3, 0.06078, -0.5494), (0.2826, 0.003392, -0.5494), (0.2544, -0.0495, -0.5494), (0.2163, -0.09586, -0.5494), (0.17, -0.1339, -0.5494), (0.1171, -0.1622, -0.5494), (0.05968, -0.1796, -0.5494), (-4.125e-07, -0.1855, -0.5494), (-0.05968, -0.1796, -0.5494), (-0.1171, -0.1622, -0.5494), (-0.17, -0.1339, -0.5494), (-0.2163, -0.09586, -0.5494), (-0.2544, -0.0495, -0.5494), (-0.2826, 0.003392, -0.5494), (-0.3, 0.06078, -0.5494), (-0.3059, 0.1205, -0.5494), (-0.3, 0.1801, -0.5494), (-0.2826, 0.2375, -0.5494), (-0.2544, 0.2904, -0.5494), (-0.2163, 0.3368, -0.5494), (-0.17, 0.3748, -0.5494), (-0.1171, 0.4031, -0.5494), (-0.05968, 0.4205, -0.5494), (1.783e-07, 0.4264, -0.5494), (0.05968, 0.4205, -0.5494), (0.1171, 0.4031, -0.5494), (0.17, 0.3748, -0.5494), (0.2163, 0.3368, 1.208), (0.2544, 0.2904, 1.208), (0.2826, 0.2375, 1.208), (0.3, 0.1801, 1.208), (0.3059, 0.1205, 1.208), (0.3, 0.06078, 1.208), (0.2826, 0.003391, 1.208), (0.2544, -0.0495, 1.208), (0.2163, -0.09586, 1.208), (0.17, -0.1339, 1.208), (0.1171, -0.1622, 1.208), (0.05968, -0.1796, 1.208), (-1.052e-07, -0.1855, 1.208), (-0.05968, -0.1796, 1.208), (-0.1171, -0.1622, 1.208), (-0.17, -0.1339, 1.208), (-0.2163, -0.09586, 1.208), (-0.2544, -0.0495, 1.208), (-0.2826, 0.003391, 1.208), (-0.3, 0.06078, 1.208), (-0.3059, 0.1205, 1.208), (-0.3, 0.1801, 1.208), (-0.2826, 0.2375, 1.208), (-0.2544, 0.2904, 1.208), (-0.2163, 0.3368, 1.208), (-0.17, 0.3748, 1.208), (-0.1171, 0.4031, 1.208), (-0.05968, 0.4205, 1.208), (-2.617e-06, 0.4264, 1.208), (0.05968, 0.4205, 1.208), (0.1171, 0.4031, 1.208), (0.17, 0.3748, 1.208), (-3.128e-07, 0.1205, -0.5494), (-3.897e-07, 0.1205, 1.208)], [], [(64, 0, 1), (65, 33, 32), (64, 1, 2), (65, 34, 33), (64, 2, 3), (65, 35, 34), (64, 3, 4), (65, 36, 35), (64, 4, 5), (65, 37, 36), (64, 5, 6), (65, 38, 37), (64, 6, 7), (65, 39, 38), (64, 7, 8), (65, 40, 39), (64, 8, 9), (65, 41, 40), (64, 9, 10), (65, 42, 41), (64, 10, 11), (65, 43, 42), (64, 11, 12), (65, 44, 43), (64, 12, 13), (65, 45, 44), (64, 13, 14), (65, 46, 45), (64, 14, 15), (65, 47, 46), (64, 15, 16), (65, 48, 47), (64, 16, 17), (65, 49, 48), (64, 17, 18), (65, 50, 49), (64, 18, 19), (65, 51, 50), (64, 19, 20), (65, 52, 51), (64, 20, 21), (65, 53, 52), (64, 21, 22), (65, 54, 53), (64, 22, 23), (65, 55, 54), (64, 23, 24), (65, 56, 55), (64, 24, 25), (65, 57, 56), (64, 25, 26), (65, 58, 57), (64, 26, 27), (65, 59, 58), (64, 27, 28), (65, 60, 59), (64, 28, 29), (65, 61, 60), (64, 29, 30), (65, 62, 61), (64, 30, 31), (65, 63, 62), (31, 0, 64), (65, 32, 63), (0, 32, 33, 1), (1, 33, 34, 2), (2, 34, 35, 3), (3, 35, 36, 4), (4, 36, 37, 5), (5, 37, 38, 6), (6, 38, 39, 7), (7, 39, 40, 8), (8, 40, 41, 9), (9, 41, 42, 10), (10, 42, 43, 11), (11, 43, 44, 12), (12, 44, 45, 13), (13, 45, 46, 14), (14, 46, 47, 15), (15, 47, 48, 16), (16, 48, 49, 17), (17, 49, 50, 18), (18, 50, 51, 19), (19, 51, 52, 20), (20, 52, 53, 21), (21, 53, 54, 22), (22, 54, 55, 23), (23, 55, 56, 24), (24, 56, 57, 25), (25, 57, 58, 26), (26, 58, 59, 27), (27, 59, 60, 28), (28, 60, 61, 29), (29, 61, 62, 30), (30, 62, 63, 31), (32, 0, 31, 63)])
me_cylinder_001.materials.append(mat_maincolour3)
me_cylinder_001.use_remesh_preserve_volume = False
me_cylinder_001.use_remesh_preserve_attributes = False
me_cylinder_001.use_mirror_vertex_groups = False
me_cylinder_001.update()
me_plane_110 = bpy.data.meshes.new('Plane.110')
me_plane_110.from_pydata([(0.9991, 0.2506, 0.8862), (0.9991, -0.2506, 0.8862), (-0.6484, -0.2506, 0.8862), (-0.6484, 0.2506, 0.8862), (2.244, 0.2506, 0.8862), (2.244, -0.2506, 0.8862), (3.892, -0.2506, 0.8862), (3.892, 0.2506, 0.8862)], [], [(0, 3, 2, 1), (5, 6, 7, 4)])
me_plane_110.materials.append(mat_roof)
me_plane_110.use_remesh_preserve_volume = False
me_plane_110.use_remesh_preserve_attributes = False
me_plane_110.use_mirror_vertex_groups = False
me_plane_110.update()
me_plane_109 = bpy.data.meshes.new('Plane.109')
me_plane_109.from_pydata([(0.2099, 0.3086, 1.219), (0.2099, -0.2173, 1.219), (-0.2099, -0.2173, 1.219), (-0.2099, 0.3086, 1.219)], [], [(0, 3, 2, 1)])
me_plane_109.materials.append(mat_roof)
me_plane_109.use_remesh_preserve_volume = False
me_plane_109.use_remesh_preserve_attributes = False
me_plane_109.use_mirror_vertex_groups = False
me_plane_109.update()
me_plane_108 = bpy.data.meshes.new('Plane.108')
me_plane_108.from_pydata([(0.2099, 0.3086, 1.219), (0.2099, -0.2173, 1.219), (-0.2099, -0.2173, 1.219), (-0.2099, 0.3086, 1.219)], [], [(0, 3, 2, 1)])
me_plane_108.materials.append(mat_roof)
me_plane_108.use_remesh_preserve_volume = False
me_plane_108.use_remesh_preserve_attributes = False
me_plane_108.use_mirror_vertex_groups = False
me_plane_108.update()
me_cube_020 = bpy.data.meshes.new('Cube.020')
me_cube_020.from_pydata([(0.4509, 0.06325, 0.7502), (0.4509, -0.06325, 0.7502), (-0.4509, -0.06325, 0.7502), (-0.4509, 0.06325, 0.7502), (0.4509, 0.06325, 0.8767), (0.4509, -0.06325, 0.8767), (-0.4509, -0.06325, 0.8767), (-0.4509, 0.06325, 0.8767)], [], [(0, 1, 2, 3), (4, 7, 6, 5), (0, 4, 5, 1), (1, 5, 6, 2), (2, 6, 7, 3), (4, 0, 3, 7)])
me_cube_020.materials.append(mat_maincolour1)
me_cube_020.use_remesh_preserve_volume = False
me_cube_020.use_remesh_preserve_attributes = False
me_cube_020.use_mirror_vertex_groups = False
me_cube_020.update()
me_cube_019 = bpy.data.meshes.new('Cube.019')
me_cube_019.from_pydata([(0.2997, 0.09945, 0.3112), (0.2997, -1.181, 0.3112), (-0.2997, -1.181, 0.3112), (-0.2997, 0.09945, 0.3112), (0.2997, 0.09945, 0.9107), (0.2997, -1.181, 0.9107), (-0.2997, -1.181, 0.9107), (-0.2997, 0.09945, 0.9107), (-0.2997, -1.516, 0.9107), (0.2997, -1.516, 0.9107), (-0.2997, -1.516, 0.3112), (0.2997, -1.516, 0.3112)], [], [(0, 1, 2, 3), (4, 7, 6, 5), (0, 4, 5, 1), (2, 6, 7, 3), (4, 0, 3, 7), (6, 2, 10, 8), (1, 5, 9, 11), (5, 6, 8, 9), (2, 1, 11, 10), (11, 9, 8, 10)])
me_cube_019.polygons.foreach_set('material_index', [0, 0, 0, 0, 0, 1, 1, 1, 1, 0])
me_cube_019.materials.append(mat_maincolour1)
me_cube_019.materials.append(mat_roof)
me_cube_019.use_remesh_preserve_volume = False
me_cube_019.use_remesh_preserve_attributes = False
me_cube_019.use_mirror_vertex_groups = False
me_cube_019.update()
me_cube_018 = bpy.data.meshes.new('Cube.018')
me_cube_018.from_pydata([(0.4509, 0.06325, 0.7502), (0.4509, -0.06325, 0.7502), (-0.4509, -0.06325, 0.7502), (-0.4509, 0.06325, 0.7502), (0.4509, 0.06325, 0.8767), (0.4509, -0.06325, 0.8767), (-0.4509, -0.06325, 0.8767), (-0.4509, 0.06325, 0.8767)], [], [(0, 1, 2, 3), (4, 7, 6, 5), (0, 4, 5, 1), (1, 5, 6, 2), (2, 6, 7, 3), (4, 0, 3, 7)])
me_cube_018.materials.append(mat_maincolour3)
me_cube_018.use_remesh_preserve_volume = False
me_cube_018.use_remesh_preserve_attributes = False
me_cube_018.use_mirror_vertex_groups = False
me_cube_018.update()
me_cube_017 = bpy.data.meshes.new('Cube.017')
me_cube_017.from_pydata([(0.4509, 0.06325, 0.7502), (0.4509, -0.06325, 0.7502), (-0.4509, -0.06325, 0.7502), (-0.4509, 0.06325, 0.7502), (0.4509, 0.06325, 0.8767), (0.4509, -0.06325, 0.8767), (-0.4509, -0.06325, 0.8767), (-0.4509, 0.06325, 0.8767)], [], [(0, 1, 2, 3), (4, 7, 6, 5), (0, 4, 5, 1), (1, 5, 6, 2), (2, 6, 7, 3), (4, 0, 3, 7)])
me_cube_017.materials.append(mat_maincolour3)
me_cube_017.use_remesh_preserve_volume = False
me_cube_017.use_remesh_preserve_attributes = False
me_cube_017.use_mirror_vertex_groups = False
me_cube_017.update()
me_cube_016 = bpy.data.meshes.new('Cube.016')
me_cube_016.from_pydata([(0.2997, 0.09945, 0.3112), (0.2997, -1.181, 0.3112), (-0.2997, -1.181, 0.3112), (-0.2997, 0.09945, 0.3112), (0.2997, 0.09945, 0.9107), (0.2997, -1.181, 0.9107), (-0.2997, -1.181, 0.9107), (-0.2997, 0.09945, 0.9107), (-0.2997, -1.516, 0.9107), (0.2997, -1.516, 0.9107), (-0.2997, -1.516, 0.3112), (0.2997, -1.516, 0.3112)], [], [(0, 1, 2, 3), (4, 7, 6, 5), (0, 4, 5, 1), (2, 6, 7, 3), (4, 0, 3, 7), (6, 2, 10, 8), (1, 5, 9, 11), (5, 6, 8, 9), (2, 1, 11, 10), (11, 9, 8, 10)])
me_cube_016.polygons.foreach_set('material_index', [0, 0, 0, 0, 0, 1, 1, 1, 1, 0])
me_cube_016.materials.append(mat_maincolour1)
me_cube_016.materials.append(mat_roof)
me_cube_016.use_remesh_preserve_volume = False
me_cube_016.use_remesh_preserve_attributes = False
me_cube_016.use_mirror_vertex_groups = False
me_cube_016.update()
me_cube_015 = bpy.data.meshes.new('Cube.015')
me_cube_015.from_pydata([(0.4509, 0.06325, 0.7502), (0.4509, -0.06325, 0.7502), (-0.4509, -0.06325, 0.7502), (-0.4509, 0.06325, 0.7502), (0.4509, 0.06325, 0.8767), (0.4509, -0.06325, 0.8767), (-0.4509, -0.06325, 0.8767), (-0.4509, 0.06325, 0.8767)], [], [(0, 1, 2, 3), (4, 7, 6, 5), (0, 4, 5, 1), (1, 5, 6, 2), (2, 6, 7, 3), (4, 0, 3, 7)])
me_cube_015.materials.append(mat_maincolour1)
me_cube_015.use_remesh_preserve_volume = False
me_cube_015.use_remesh_preserve_attributes = False
me_cube_015.use_mirror_vertex_groups = False
me_cube_015.update()
me_plane_107 = bpy.data.meshes.new('Plane.107')
me_plane_107.from_pydata([(0.2442, -0.04405, 1.26e-08), (0.2442, -0.6958, 4.109e-08), (0.03063, -0.6958, 3.175e-08), (0.03063, -0.04405, 3.264e-09), (-0.2389, -0.04405, -8.516e-09), (-0.2389, -0.6958, 1.997e-08), (-0.02534, -0.6958, 2.93e-08), (-0.02534, -0.04405, 8.177e-10)], [], [(0, 3, 2, 1), (5, 6, 7, 4)])
me_plane_107.materials.append(mat_roof)
me_plane_107.use_remesh_preserve_volume = False
me_plane_107.use_remesh_preserve_attributes = False
me_plane_107.use_mirror_vertex_groups = False
me_plane_107.update()
me_plane_106 = bpy.data.meshes.new('Plane.106')
me_plane_106.from_pydata([(0.2442, -0.04405, 1.26e-08), (0.2442, -0.6958, 4.109e-08), (0.03063, -0.6958, 3.175e-08), (0.03063, -0.04405, 3.264e-09), (-0.2389, -0.04405, -8.516e-09), (-0.2389, -0.6958, 1.997e-08), (-0.02534, -0.6958, 2.93e-08), (-0.02534, -0.04405, 8.177e-10)], [], [(0, 3, 2, 1), (5, 6, 7, 4)])
me_plane_106.materials.append(mat_roof)
me_plane_106.use_remesh_preserve_volume = False
me_plane_106.use_remesh_preserve_attributes = False
me_plane_106.use_mirror_vertex_groups = False
me_plane_106.update()
me_plane_031 = bpy.data.meshes.new('Plane.031')
me_plane_031.from_pydata([(0.9991, 0.2506, 0.8862), (0.9991, -0.2506, 0.8862), (-0.6484, -0.2506, 0.8862), (-0.6484, 0.2506, 0.8862), (2.244, 0.2506, 0.8862), (2.244, -0.2506, 0.8862), (3.892, -0.2506, 0.8862), (3.892, 0.2506, 0.8862)], [], [(0, 3, 2, 1), (5, 6, 7, 4)])
me_plane_031.materials.append(mat_roof)
me_plane_031.use_remesh_preserve_volume = False
me_plane_031.use_remesh_preserve_attributes = False
me_plane_031.use_mirror_vertex_groups = False
me_plane_031.update()
me_plane_024 = bpy.data.meshes.new('Plane.024')
me_plane_024.from_pydata([(0.2442, -0.04405, 1.26e-08), (0.2442, -0.6958, 4.109e-08), (0.03063, -0.6958, 3.175e-08), (0.03063, -0.04405, 3.264e-09), (-0.2389, -0.04405, -8.516e-09), (-0.2389, -0.6958, 1.997e-08), (-0.02534, -0.6958, 2.93e-08), (-0.02534, -0.04405, 8.177e-10)], [], [(0, 3, 2, 1), (5, 6, 7, 4)])
me_plane_024.materials.append(mat_roof)
me_plane_024.use_remesh_preserve_volume = False
me_plane_024.use_remesh_preserve_attributes = False
me_plane_024.use_mirror_vertex_groups = False
me_plane_024.update()
me_plane_020 = bpy.data.meshes.new('Plane.020')
me_plane_020.from_pydata([(0.2442, -0.04405, 1.26e-08), (0.2442, -0.6958, 4.109e-08), (0.03063, -0.6958, 3.175e-08), (0.03063, -0.04405, 3.264e-09), (-0.2389, -0.04405, -8.516e-09), (-0.2389, -0.6958, 1.997e-08), (-0.02534, -0.6958, 2.93e-08), (-0.02534, -0.04405, 8.177e-10)], [], [(0, 3, 2, 1), (5, 6, 7, 4)])
me_plane_020.materials.append(mat_roof)
me_plane_020.use_remesh_preserve_volume = False
me_plane_020.use_remesh_preserve_attributes = False
me_plane_020.use_mirror_vertex_groups = False
me_plane_020.update()
me_cube_014 = bpy.data.meshes.new('Cube.014')
me_cube_014.from_pydata([(0.4509, 0.06325, 0.7502), (0.4509, -0.06325, 0.7502), (-0.4509, -0.06325, 0.7502), (-0.4509, 0.06325, 0.7502), (0.4509, 0.06325, 0.8767), (0.4509, -0.06325, 0.8767), (-0.4509, -0.06325, 0.8767), (-0.4509, 0.06325, 0.8767)], [], [(0, 1, 2, 3), (4, 7, 6, 5), (0, 4, 5, 1), (1, 5, 6, 2), (2, 6, 7, 3), (4, 0, 3, 7)])
me_cube_014.materials.append(mat_maincolour1)
me_cube_014.use_remesh_preserve_volume = False
me_cube_014.use_remesh_preserve_attributes = False
me_cube_014.use_mirror_vertex_groups = False
me_cube_014.update()
me_cube_013 = bpy.data.meshes.new('Cube.013')
me_cube_013.from_pydata([(0.2997, 0.09945, 0.3112), (0.2997, -1.181, 0.3112), (-0.2997, -1.181, 0.3112), (-0.2997, 0.09945, 0.3112), (0.2997, 0.09945, 0.9107), (0.2997, -1.181, 0.9107), (-0.2997, -1.181, 0.9107), (-0.2997, 0.09945, 0.9107), (-0.2997, -1.516, 0.9107), (0.2997, -1.516, 0.9107), (-0.2997, -1.516, 0.3112), (0.2997, -1.516, 0.3112)], [], [(0, 1, 2, 3), (4, 7, 6, 5), (0, 4, 5, 1), (2, 6, 7, 3), (4, 0, 3, 7), (6, 2, 10, 8), (1, 5, 9, 11), (5, 6, 8, 9), (2, 1, 11, 10), (11, 9, 8, 10)])
me_cube_013.polygons.foreach_set('material_index', [0, 0, 0, 0, 0, 1, 1, 1, 1, 0])
me_cube_013.materials.append(mat_maincolour1)
me_cube_013.materials.append(mat_roof)
me_cube_013.use_remesh_preserve_volume = False
me_cube_013.use_remesh_preserve_attributes = False
me_cube_013.use_mirror_vertex_groups = False
me_cube_013.update()
me_cube_012 = bpy.data.meshes.new('Cube.012')
me_cube_012.from_pydata([(0.4509, 0.06325, 0.7502), (0.4509, -0.06325, 0.7502), (-0.4509, -0.06325, 0.7502), (-0.4509, 0.06325, 0.7502), (0.4509, 0.06325, 0.8767), (0.4509, -0.06325, 0.8767), (-0.4509, -0.06325, 0.8767), (-0.4509, 0.06325, 0.8767)], [], [(0, 1, 2, 3), (4, 7, 6, 5), (0, 4, 5, 1), (1, 5, 6, 2), (2, 6, 7, 3), (4, 0, 3, 7)])
me_cube_012.materials.append(mat_maincolour3)
me_cube_012.use_remesh_preserve_volume = False
me_cube_012.use_remesh_preserve_attributes = False
me_cube_012.use_mirror_vertex_groups = False
me_cube_012.update()
me_cube_005 = bpy.data.meshes.new('Cube.005')
me_cube_005.from_pydata([(0.4509, 0.06325, 0.7502), (0.4509, -0.06325, 0.7502), (-0.4509, -0.06325, 0.7502), (-0.4509, 0.06325, 0.7502), (0.4509, 0.06325, 0.8767), (0.4509, -0.06325, 0.8767), (-0.4509, -0.06325, 0.8767), (-0.4509, 0.06325, 0.8767)], [], [(0, 1, 2, 3), (4, 7, 6, 5), (0, 4, 5, 1), (1, 5, 6, 2), (2, 6, 7, 3), (4, 0, 3, 7)])
me_cube_005.materials.append(mat_maincolour3)
me_cube_005.use_remesh_preserve_volume = False
me_cube_005.use_remesh_preserve_attributes = False
me_cube_005.use_mirror_vertex_groups = False
me_cube_005.update()
me_cube_004 = bpy.data.meshes.new('Cube.004')
me_cube_004.from_pydata([(0.2997, 0.09945, 0.3112), (0.2997, -1.181, 0.3112), (-0.2997, -1.181, 0.3112), (-0.2997, 0.09945, 0.3112), (0.2997, 0.09945, 0.9107), (0.2997, -1.181, 0.9107), (-0.2997, -1.181, 0.9107), (-0.2997, 0.09945, 0.9107), (-0.2997, -1.516, 0.9107), (0.2997, -1.516, 0.9107), (-0.2997, -1.516, 0.3112), (0.2997, -1.516, 0.3112)], [], [(0, 1, 2, 3), (4, 7, 6, 5), (0, 4, 5, 1), (2, 6, 7, 3), (4, 0, 3, 7), (6, 2, 10, 8), (1, 5, 9, 11), (5, 6, 8, 9), (2, 1, 11, 10), (11, 9, 8, 10)])
me_cube_004.polygons.foreach_set('material_index', [0, 0, 0, 0, 0, 1, 1, 1, 1, 0])
me_cube_004.materials.append(mat_maincolour1)
me_cube_004.materials.append(mat_roof)
me_cube_004.use_remesh_preserve_volume = False
me_cube_004.use_remesh_preserve_attributes = False
me_cube_004.use_mirror_vertex_groups = False
me_cube_004.update()
me_cube_003 = bpy.data.meshes.new('Cube.003')
me_cube_003.from_pydata([(0.4509, 0.06325, 0.7502), (0.4509, -0.06325, 0.7502), (-0.4509, -0.06325, 0.7502), (-0.4509, 0.06325, 0.7502), (0.4509, 0.06325, 0.8767), (0.4509, -0.06325, 0.8767), (-0.4509, -0.06325, 0.8767), (-0.4509, 0.06325, 0.8767)], [], [(0, 1, 2, 3), (4, 7, 6, 5), (0, 4, 5, 1), (1, 5, 6, 2), (2, 6, 7, 3), (4, 0, 3, 7)])
me_cube_003.materials.append(mat_maincolour1)
me_cube_003.use_remesh_preserve_volume = False
me_cube_003.use_remesh_preserve_attributes = False
me_cube_003.use_mirror_vertex_groups = False
me_cube_003.update()
me_cube_002 = bpy.data.meshes.new('Cube.002')
me_cube_002.from_pydata([(3.765, 2.295, -0.8761), (3.765, 0.8755, -0.8761), (-2.992, 0.8755, -0.8761), (-2.992, 2.295, -0.8761), (3.765, 2.295, 0.8761), (3.765, 0.8755, 0.8761), (-2.992, 0.8755, 0.8761), (-2.992, 2.295, 0.8761), (-2.992, 0.5353, 0.8761), (3.765, 0.5353, 0.8761), (-2.992, 0.5353, -0.8761), (3.765, 0.5353, -0.8761), (3.765, 0.3314, -0.8761), (-2.992, 0.3314, -0.8761), (3.765, 0.3314, 0.8761), (-2.992, 0.3314, 0.8761), (-3.683, 0.3314, 0.5927), (-3.683, 0.3314, -0.5927), (-3.989, 0.5353, -0.5927), (-3.989, 0.5353, 0.5927), (-3.781, 2.207, 0.5927), (-3.989, 0.8755, 0.5927), (-3.781, 2.207, -0.5927), (-3.989, 0.8755, -0.5927), (-3.639, 2.393, -0.5927), (-3.639, 2.393, 0.5927), (-2.992, 2.492, 0.7068), (3.765, 2.492, 0.7068), (-2.992, 2.492, -0.7068), (3.765, 2.492, -0.7068), (-3.683, 0.1031, -0.5546), (-3.683, 0.1031, 0.5546), (-2.992, 0.1031, 0.8198), (-2.992, 0.1031, -0.8198), (-2.56, 0.1031, -0.8198), (-2.56, 0.1031, 0.8198), (-2.56, 0.3314, 0.8761), (-2.56, 0.3314, -0.8761), (-1.081, 0.3314, -0.8761), (-1.081, 0.3314, 0.8761), (-1.081, 0.1031, 0.8198), (-1.081, 0.1031, -0.8198), (2.262, 0.1031, -0.8198), (2.262, 0.1031, 0.8198), (2.262, 0.3314, 0.8761), (2.262, 0.3314, -0.8761), (-3.949, 1.13, -0.5927), (-3.949, 1.13, 0.5927), (-2.992, 1.211, 0.8761), (-2.992, 1.211, -0.8761), (3.765, 2.539, -0.6933), (-2.992, 2.539, -0.6933), (3.765, 2.539, 0.6933), (-2.992, 2.539, 0.6933), (-3.584, 2.441, 0.5927), (-3.584, 2.441, -0.5927)], [], [(0, 4, 5, 1), (1, 5, 9, 11), (5, 6, 8, 9), (2, 1, 11, 10), (10, 11, 12, 13), (9, 8, 15, 14), (11, 9, 14, 12), (12, 14, 15, 13), (15, 8, 19, 16), (10, 13, 17, 18), (8, 6, 21, 19), (2, 10, 18, 23), (21, 23, 18, 19), (19, 18, 17, 16), (20, 7, 26, 25), (22, 20, 25, 24), (3, 22, 24, 28), (4, 0, 29, 27), (7, 4, 27, 26), (0, 3, 28, 29), (17, 13, 33, 30), (16, 17, 30, 31), (15, 16, 31, 32), (33, 32, 31, 30), (32, 33, 34, 35), (15, 32, 35, 36), (33, 13, 37, 34), (13, 15, 36, 37), (40, 41, 42, 43), (39, 40, 43, 44), (41, 38, 45, 42), (38, 39, 44, 45), (45, 44, 43, 42), (48, 5, 4), (7, 48, 4), (48, 6, 5), (49, 0, 1), (2, 49, 1), (3, 0, 49), (2, 23, 46, 49), (3, 49, 46, 22), (20, 22, 46, 47), (21, 47, 46, 23), (6, 48, 47, 21), (7, 20, 47, 48), (29, 28, 51, 50), (26, 27, 52, 53), (27, 29, 50, 52), (28, 24, 55, 51), (24, 25, 54, 55), (25, 26, 53, 54), (51, 53, 52, 50), (53, 51, 55, 54)])
me_cube_002.polygons.foreach_set('material_index', [1, 1, 2, 2, 3, 3, 1, 0, 3, 3, 2, 2, 2, 3, 0, 0, 0, 1, 0, 0, 2, 2, 2, 2, 2, 2, 2, 0, 2, 2, 2, 0, 2, 0, 0, 0, 0, 0, 0, 0, 1, 1, 0, 0, 1, 1, 1, 1, 1, 1, 1, 1, 1])
me_cube_002.materials.append(mat_maincolour1)
me_cube_002.materials.append(mat_roof)
me_cube_002.materials.append(mat_underframe)
me_cube_002.materials.append(mat_maincolour2)
me_cube_002.use_remesh_preserve_volume = False
me_cube_002.use_remesh_preserve_attributes = False
me_cube_002.use_mirror_vertex_groups = False
me_cube_002.update()
me_sphere = bpy.data.meshes.new('Sphere')
me_sphere.from_pydata([(-1.333e-06, 1.25e-06, 31.62), (-22.88, 16.62, 14.14), (8.74, 26.9, 14.14), (28.28, 4.856e-07, 14.14), (-8.74, 26.9, -14.14), (22.88, 16.62, -14.14), (-28.28, -7.508e-07, -14.14), (1.432e-06, -1.515e-06, -31.62), (-13.45, 9.772, 26.9), (5.137, 15.81, 26.9), (-8.313, 25.58, 16.63), (-26.9, 5.941e-07, 16.63), (16.63, 1.043e-06, 26.9), (21.76, 15.81, 16.63), (-30.08, 9.772, -1.941e-06), (-18.59, 25.58, -2.13e-06), (4.973e-08, 31.62, -1.581e-06), (18.59, 25.58, -5.047e-07), (30.08, 9.772, 6.886e-07), (-21.76, 15.81, -16.63), (8.313, 25.58, -16.63), (26.9, -8.593e-07, -16.63), (-16.63, -1.308e-06, -26.9), (-5.137, 15.81, -26.9), (13.45, 9.772, -26.9), (-24.33, 17.68, -2.035e-06), (-20.73, 21.1, 7.071), (-21.46, 21.63, -2.082e-06), (-19.66, 23.34, 3.536), (-22.53, 19.39, 3.536), (-22.9, 19.65, -2.059e-06), (-20.02, 23.61, -2.106e-06), (-20.2, 22.22, 5.303), (-19.12, 24.46, 1.768), (-21.63, 20.25, 5.303), (-23.43, 18.53, 1.768), (-20.56, 22.49, 1.768), (-21.1, 21.37, 3.536), (-22.0, 20.51, 1.768), (-22.18, 20.64, -2.071e-06), (-20.74, 22.62, -2.094e-06), (-19.93, 22.78, 4.419), (-19.39, 23.9, 2.652), (-22.08, 19.82, 4.419), (-22.98, 18.96, 2.652), (-21.01, 22.06, 0.8839), (-20.11, 22.92, 2.652), (-21.82, 20.38, 3.536), (-20.38, 22.36, 3.536), (-21.73, 21.07, 0.8839), (-22.26, 19.95, 2.652), (-20.29, 23.05, 0.8839), (-19.57, 24.04, 0.8839), (-19.84, 23.48, 1.768), (-20.83, 21.93, 2.652), (-21.55, 20.94, 2.652), (-21.28, 21.5, 1.768), (-23.16, 19.09, 0.8839), (-22.45, 20.08, 0.8839), (-22.71, 19.52, 1.768), (-21.37, 20.81, 4.419), (-20.65, 21.8, 4.419), (-20.92, 21.24, 5.303), (-6.725, 4.886, 29.26), (-18.17, 13.2, 20.52), (2.569, 7.906, 29.26), (6.939, 21.36, 20.52), (0.2137, 26.24, 15.38), (-15.6, 21.1, 15.38), (-24.89, 8.312, 15.38), (-29.18, 4.886, -7.071), (-26.48, 13.2, 7.071), (-13.66, 26.24, -7.071), (4.37, 29.26, 7.071), (-4.37, 29.26, -7.071), (13.66, 26.24, 7.071), (20.73, 21.1, -7.071), (-25.02, 7.906, -15.38), (-15.25, 21.36, -15.38), (-0.2137, 26.24, -15.38), (15.6, 21.1, -15.38), (-22.45, -1.03e-06, -20.52), (-8.313, -1.412e-06, -29.26), (-6.939, 21.36, -20.52), (-2.569, 7.906, -29.26), (18.17, 13.2, -20.52), (6.725, 4.886, -29.26), (-10.88, 17.68, 21.76), (-4.156, 12.79, 26.9), (-1.588, 20.7, 21.76), (-20.17, 4.886, 21.76), (-28.49, 4.886, 8.313), (-4.156, 28.6, 8.313), (-13.45, 25.58, 8.313), (-9.294, 28.6, -1.855e-06), (-25.92, 12.79, -8.313), (-20.17, 20.7, -8.313), (4.156, 28.6, -8.313), (9.294, 28.6, -1.043e-06), (13.45, 25.58, -8.313), (-13.45, 15.81, -21.76), (-19.19, 7.906, -21.76), (-10.88, 7.906, -26.9), (10.88, 17.68, -21.76), (1.588, 20.7, -21.76), (4.156, 12.79, -26.9), (-19.08, 24.81, 0.4419)], [], [(9, 13, 12), (3, 12, 13), (18, 3, 13), (13, 17, 18), (21, 18, 5), (30, 25, 19), (26, 32, 10), (25, 35, 1), (34, 26, 1), (31, 40, 19), (40, 27, 19), (27, 39, 19), (39, 30, 19), (32, 41, 10), (41, 28, 10), (28, 42, 10), (42, 33, 10), (51, 36, 45), (45, 40, 51), (31, 51, 40), (40, 45, 27), (51, 31, 52), (52, 53, 51), (36, 51, 53), (53, 52, 33), (42, 28, 46), (46, 53, 42), (33, 42, 53), (53, 46, 36), (54, 36, 46), (46, 48, 54), (37, 54, 48), (48, 46, 28), (54, 37, 55), (55, 56, 54), (36, 54, 56), (56, 55, 38), (49, 27, 45), (45, 56, 49), (38, 49, 56), (56, 45, 36), (50, 38, 55), (55, 47, 50), (29, 50, 47), (47, 55, 37), (30, 57, 25), (57, 35, 25), (57, 30, 58), (58, 59, 57), (35, 57, 59), (59, 58, 38), (50, 29, 44), (44, 59, 50), (38, 50, 59), (59, 44, 35), (49, 38, 58), (58, 39, 49), (27, 49, 39), (39, 58, 30), (60, 34, 43), (43, 47, 60), (37, 60, 47), (47, 43, 29), (60, 37, 61), (61, 62, 60), (34, 60, 62), (62, 61, 32), (34, 62, 26), (62, 32, 26), (41, 32, 61), (61, 48, 41), (28, 41, 48), (48, 61, 37), (35, 44, 1), (44, 29, 1), (29, 43, 1), (43, 34, 1), (68, 10, 87), (87, 64, 68), (1, 68, 64), (64, 87, 8), (88, 8, 87), (87, 89, 88), (9, 88, 89), (89, 87, 10), (67, 2, 66), (66, 89, 67), (10, 67, 89), (89, 66, 9), (88, 9, 65), (65, 63, 88), (8, 88, 63), (65, 0, 63), (90, 11, 69), (69, 64, 90), (8, 90, 64), (64, 69, 1), (9, 66, 13), (66, 2, 13), (0, 65, 12), (65, 9, 12), (91, 14, 71), (71, 69, 91), (11, 91, 69), (69, 71, 1), (92, 16, 73), (73, 67, 92), (10, 92, 67), (67, 73, 2), (92, 10, 93), (93, 94, 92), (16, 92, 94), (94, 93, 15), (72, 4, 74), (74, 94, 72), (15, 72, 94), (94, 74, 16), (17, 76, 18), (76, 5, 18), (2, 75, 13), (75, 17, 13), (77, 19, 95), (95, 70, 77), (6, 77, 70), (70, 95, 14), (78, 4, 72), (72, 96, 78), (19, 78, 96), (96, 72, 15), (79, 20, 97), (97, 74, 79), (4, 79, 74), (74, 97, 16), (98, 16, 97), (97, 99, 98), (17, 98, 99), (99, 97, 20), (80, 5, 76), (76, 99, 80), (20, 80, 99), (99, 76, 17), (98, 17, 75), (75, 73, 98), (16, 98, 73), (73, 75, 2), (100, 23, 83), (83, 78, 100), (19, 100, 78), (78, 83, 4), (100, 19, 101), (101, 102, 100), (23, 100, 102), (102, 101, 22), (82, 7, 84), (84, 102, 82), (22, 82, 102), (102, 84, 23), (81, 22, 101), (101, 77, 81), (6, 81, 77), (77, 101, 19), (103, 24, 85), (85, 80, 103), (20, 103, 80), (80, 85, 5), (103, 20, 104), (104, 105, 103), (24, 103, 105), (105, 104, 23), (84, 7, 86), (86, 105, 84), (23, 84, 105), (105, 86, 24), (83, 23, 104), (104, 79, 83), (4, 83, 79), (79, 104, 20), (5, 85, 21), (85, 24, 21), (14, 95, 25), (95, 19, 25), (1, 71, 25), (71, 14, 25), (10, 68, 26), (68, 1, 26), (19, 96, 31), (96, 15, 31), (15, 93, 33), (93, 10, 33), (52, 106, 33), (106, 15, 33), (15, 106, 31), (106, 52, 31)])
me_sphere.use_remesh_preserve_volume = False
me_sphere.use_remesh_preserve_attributes = False
me_sphere.use_mirror_vertex_groups = False
me_sphere.update()

# ---- objects
ob_cube_008 = bpy.data.objects.new('Cube.008', me_cube_025)
ob_cylinder_002 = bpy.data.objects.new('Cylinder.002', me_cylinder_004)
ob_cylinder_001 = bpy.data.objects.new('Cylinder.001', me_cylinder_002)
ob_cube_007 = bpy.data.objects.new('Cube.007', me_cube_024)
ob_cube_006 = bpy.data.objects.new('Cube.006', me_cube_023)
ob_cube_005 = bpy.data.objects.new('Cube.005', me_cube_022)
ob_cube_004 = bpy.data.objects.new('Cube.004', me_cube_021)
ob_plane_009 = bpy.data.objects.new('Plane.009', me_plane_112)
ob_plane_008 = bpy.data.objects.new('Plane.008', me_plane_111)
ob_cylinder = bpy.data.objects.new('Cylinder', me_cylinder_001)
ob_plane_007 = bpy.data.objects.new('Plane.007', me_plane_110)
ob_plane_002 = bpy.data.objects.new('Plane.002', me_plane_109)
ob_plane_001 = bpy.data.objects.new('Plane.001', me_plane_108)
ob_cube_018 = bpy.data.objects.new('Cube.018', me_cube_020)
ob_cube_017 = bpy.data.objects.new('Cube.017', me_cube_019)
ob_cube_016 = bpy.data.objects.new('Cube.016', me_cube_018)
ob_cube_015 = bpy.data.objects.new('Cube.015', me_cube_017)
ob_cube_014 = bpy.data.objects.new('Cube.014', me_cube_016)
ob_cube_013 = bpy.data.objects.new('Cube.013', me_cube_015)
ob_plane_006 = bpy.data.objects.new('Plane.006', me_plane_107)
ob_plane_005 = bpy.data.objects.new('Plane.005', me_plane_106)
ob_plane_004 = bpy.data.objects.new('Plane.004', me_plane_031)
ob_plane_003 = bpy.data.objects.new('Plane.003', me_plane_024)
ob_plane = bpy.data.objects.new('Plane', me_plane_020)
ob_cube_012 = bpy.data.objects.new('Cube.012', me_cube_014)
ob_cube_011 = bpy.data.objects.new('Cube.011', me_cube_013)
ob_cube_010 = bpy.data.objects.new('Cube.010', me_cube_012)
ob_cube_003 = bpy.data.objects.new('Cube.003', me_cube_005)
ob_cube_002 = bpy.data.objects.new('Cube.002', me_cube_004)
ob_cube_001 = bpy.data.objects.new('Cube.001', me_cube_003)
ob_cube = bpy.data.objects.new('Cube', me_cube_002)
ob_camera = bpy.data.objects.new('Camera', cam_camera_001)
ob_sphere = bpy.data.objects.new('Sphere', me_sphere)
ob_lamp_001 = bpy.data.objects.new('Lamp.001', light_lamp)

# ---- transforms, parenting, visibility, modifiers, constraints
ob_cube_008.location = (-0.7096, 3.957, 1.39)
ob_cube_008.rotation_euler = (1.571, -4.266e-17, 1.571)
ob_cube_008.scale = (1.028, 1.0, 1.087)
ob_cube_008.lock_rotations_4d = False
ob_cube_008.empty_display_type = 'ARROWS'
ob_cube_008.color = (0.0, 0.0, 0.0, 1.0)
ob_cube_008.lineart.crease_threshold = 0.0
ob_cylinder_002.location = (-0.7096, 2.673, 0.1958)
ob_cylinder_002.rotation_euler = (1.571, -4.266e-17, 1.571)
ob_cylinder_002.scale = (1.028, 1.0, 1.087)
ob_cylinder_002.lock_rotations_4d = False
ob_cylinder_002.empty_display_type = 'ARROWS'
ob_cylinder_002.color = (0.0, 0.0, 0.0, 1.0)
ob_cylinder_002.lineart.crease_threshold = 0.0
ob_cylinder_001.location = (-0.7096, -2.294, 0.1958)
ob_cylinder_001.rotation_euler = (1.571, -4.266e-17, 1.571)
ob_cylinder_001.scale = (1.028, 1.0, 1.087)
ob_cylinder_001.lock_rotations_4d = False
ob_cylinder_001.empty_display_type = 'ARROWS'
ob_cylinder_001.color = (0.0, 0.0, 0.0, 1.0)
ob_cylinder_001.lineart.crease_threshold = 0.0
ob_cube_007.location = (-0.3821, -2.091, 2.549)
ob_cube_007.rotation_euler = (1.571, -4.266e-17, 1.571)
ob_cube_007.scale = (1.028, 1.0, 1.087)
ob_cube_007.lock_rotations_4d = False
ob_cube_007.empty_display_type = 'ARROWS'
ob_cube_007.color = (0.0, 0.0, 0.0, 1.0)
ob_cube_007.lineart.crease_threshold = 0.0
ob_cube_006.location = (-0.3821, 0.7586, 2.615)
ob_cube_006.rotation_euler = (1.571, -4.266e-17, 1.571)
ob_cube_006.scale = (1.028, 1.0, 1.087)
ob_cube_006.lock_rotations_4d = False
ob_cube_006.empty_display_type = 'ARROWS'
ob_cube_006.color = (0.0, 0.0, 0.0, 1.0)
ob_cube_006.lineart.crease_threshold = 0.0
ob_cube_005.location = (0.01742, -1.077, 2.637)
ob_cube_005.rotation_euler = (1.571, -4.266e-17, 1.571)
ob_cube_005.scale = (1.028, 1.0, 1.087)
ob_cube_005.lock_rotations_4d = False
ob_cube_005.empty_display_type = 'ARROWS'
ob_cube_005.color = (0.0, 0.0, 0.0, 1.0)
ob_cube_005.lineart.crease_threshold = 0.0
ob_cube_004.location = (-0.3821, -2.327, 0.9061)
ob_cube_004.rotation_euler = (1.571, -0.0, -0.0)
ob_cube_004.scale = (1.087, 1.0, 1.028)
ob_cube_004.lock_rotations_4d = False
ob_cube_004.empty_display_type = 'ARROWS'
ob_cube_004.color = (0.0, 0.0, 0.0, 1.0)
ob_cube_004.lineart.crease_threshold = 0.0
ob_plane_009.location = (0.3752, -3.747, 1.015)
ob_plane_009.rotation_euler = (1.571, -4.266e-17, 1.571)
ob_plane_009.scale = (1.028, 1.0, -1.087)
ob_plane_009.lock_rotations_4d = False
ob_plane_009.empty_display_type = 'ARROWS'
ob_plane_009.color = (0.0, 0.0, 0.0, 1.0)
ob_plane_009.lineart.crease_threshold = 0.0
ob_plane_008.location = (-0.3361, -3.747, 1.015)
ob_plane_008.rotation_euler = (1.571, -4.266e-17, 1.571)
ob_plane_008.scale = (1.028, 1.0, 1.087)
ob_plane_008.lock_rotations_4d = False
ob_plane_008.empty_display_type = 'ARROWS'
ob_plane_008.color = (0.0, 0.0, 0.0, 1.0)
ob_plane_008.lineart.crease_threshold = 0.0
ob_cylinder.location = (-0.3361, -2.038, 0.8079)
ob_cylinder.rotation_euler = (1.571, -4.266e-17, 1.571)
ob_cylinder.scale = (1.028, 1.0, 1.087)
ob_cylinder.lock_rotations_4d = False
ob_cylinder.empty_display_type = 'ARROWS'
ob_cylinder.color = (0.0, 0.0, 0.0, 1.0)
ob_cylinder.lineart.crease_threshold = 0.0
ob_plane_007.location = (-1.906, -2.262, 1.698)
ob_plane_007.rotation_euler = (1.571, -4.266e-17, 1.571)
ob_plane_007.scale = (1.028, 1.0, 1.087)
ob_plane_007.lock_rotations_4d = False
ob_plane_007.empty_display_type = 'ARROWS'
ob_plane_007.color = (0.0, 0.0, 0.0, 1.0)
ob_plane_007.lineart.crease_threshold = 0.0
ob_plane_002.location = (-2.263, 3.24, 1.671)
ob_plane_002.rotation_euler = (1.571, -4.266e-17, 1.571)
ob_plane_002.scale = (1.028, 1.0, 1.087)
ob_plane_002.lock_rotations_4d = False
ob_plane_002.empty_display_type = 'ARROWS'
ob_plane_002.color = (0.0, 0.0, 0.0, 1.0)
ob_plane_002.lineart.crease_threshold = 0.0
ob_plane_001.location = (-0.3361, 3.24, 1.671)
ob_plane_001.rotation_euler = (1.571, -4.266e-17, 1.571)
ob_plane_001.scale = (1.028, 1.0, 1.087)
ob_plane_001.lock_rotations_4d = False
ob_plane_001.empty_display_type = 'ARROWS'
ob_plane_001.color = (0.0, 0.0, 0.0, 1.0)
ob_plane_001.lineart.crease_threshold = 0.0
ob_cube_018.location = (0.1232, 2.37, 2.18)
ob_cube_018.rotation_euler = (1.571, -4.266e-17, 1.571)
ob_cube_018.scale = (1.406, 1.0, 1.087)
ob_cube_018.lock_rotations_4d = False
ob_cube_018.empty_display_type = 'ARROWS'
ob_cube_018.color = (0.0, 0.0, 0.0, 1.0)
ob_cube_018.lineart.crease_threshold = 0.0
ob_cube_017.location = (0.05449, 2.37, 2.06)
ob_cube_017.rotation_euler = (1.571, -4.266e-17, 1.571)
ob_cube_017.scale = (1.406, 1.0, 1.087)
ob_cube_017.lock_rotations_4d = False
ob_cube_017.empty_display_type = 'ARROWS'
ob_cube_017.color = (0.0, 0.0, 0.0, 1.0)
ob_cube_017.lineart.crease_threshold = 0.0
ob_cube_016.location = (0.1232, 2.37, 0.4986)
ob_cube_016.rotation_euler = (1.571, -4.266e-17, 1.571)
ob_cube_016.scale = (1.406, 1.0, 1.087)
ob_cube_016.lock_rotations_4d = False
ob_cube_016.empty_display_type = 'ARROWS'
ob_cube_016.color = (0.0, 0.0, 0.0, 1.0)
ob_cube_016.lineart.crease_threshold = 0.0
ob_cube_015.location = (-0.0712, 2.37, 0.4986)
ob_cube_015.rotation_euler = (1.571, -4.266e-17, 1.571)
ob_cube_015.scale = (1.406, 1.0, -1.087)
ob_cube_015.lock_rotations_4d = False
ob_cube_015.empty_display_type = 'ARROWS'
ob_cube_015.color = (0.0, 0.0, 0.0, 1.0)
ob_cube_015.lineart.crease_threshold = 0.0
ob_cube_014.location = (-0.002491, 2.37, 2.06)
ob_cube_014.rotation_euler = (1.571, -4.266e-17, 1.571)
ob_cube_014.scale = (1.406, 1.0, -1.087)
ob_cube_014.lock_rotations_4d = False
ob_cube_014.empty_display_type = 'ARROWS'
ob_cube_014.color = (0.0, 0.0, 0.0, 1.0)
ob_cube_014.lineart.crease_threshold = 0.0
ob_cube_013.location = (-0.0712, 2.37, 2.18)
ob_cube_013.rotation_euler = (1.571, -4.266e-17, 1.571)
ob_cube_013.scale = (1.406, 1.0, -1.087)
ob_cube_013.lock_rotations_4d = False
ob_cube_013.empty_display_type = 'ARROWS'
ob_cube_013.color = (0.0, 0.0, 0.0, 1.0)
ob_cube_013.lineart.crease_threshold = 0.0
ob_plane_006.location = (1.045, 2.37, 2.06)
ob_plane_006.rotation_euler = (1.571, -4.266e-17, 1.571)
ob_plane_006.scale = (1.406, 1.0, 1.087)
ob_plane_006.lock_rotations_4d = False
ob_plane_006.empty_display_type = 'ARROWS'
ob_plane_006.color = (0.0, 0.0, 0.0, 1.0)
ob_plane_006.lineart.crease_threshold = 0.0
ob_plane_005.location = (-0.993, 2.37, 2.06)
ob_plane_005.rotation_euler = (1.571, -4.266e-17, 1.571)
ob_plane_005.scale = (1.406, 1.0, 1.087)
ob_plane_005.lock_rotations_4d = False
ob_plane_005.empty_display_type = 'ARROWS'
ob_plane_005.color = (0.0, 0.0, 0.0, 1.0)
ob_plane_005.lineart.crease_threshold = 0.0
ob_plane_004.location = (0.0214, -2.262, 1.698)
ob_plane_004.rotation_euler = (1.571, -4.266e-17, 1.571)
ob_plane_004.scale = (1.028, 1.0, 1.087)
ob_plane_004.lock_rotations_4d = False
ob_plane_004.empty_display_type = 'ARROWS'
ob_plane_004.color = (0.0, 0.0, 0.0, 1.0)
ob_plane_004.lineart.crease_threshold = 0.0
ob_plane_003.location = (-0.993, -0.5989, 2.06)
ob_plane_003.rotation_euler = (1.571, -4.266e-17, 1.571)
ob_plane_003.scale = (1.406, 1.0, 1.087)
ob_plane_003.lock_rotations_4d = False
ob_plane_003.empty_display_type = 'ARROWS'
ob_plane_003.color = (0.0, 0.0, 0.0, 1.0)
ob_plane_003.lineart.crease_threshold = 0.0
ob_plane.location = (1.045, -0.5989, 2.06)
ob_plane.rotation_euler = (1.571, -4.266e-17, 1.571)
ob_plane.scale = (1.406, 1.0, 1.087)
ob_plane.lock_rotations_4d = False
ob_plane.empty_display_type = 'ARROWS'
ob_plane.color = (0.0, 0.0, 0.0, 1.0)
ob_plane.lineart.crease_threshold = 0.0
ob_cube_012.location = (-0.0712, -0.5989, 2.18)
ob_cube_012.rotation_euler = (1.571, -4.266e-17, 1.571)
ob_cube_012.scale = (1.406, 1.0, -1.087)
ob_cube_012.lock_rotations_4d = False
ob_cube_012.empty_display_type = 'ARROWS'
ob_cube_012.color = (0.0, 0.0, 0.0, 1.0)
ob_cube_012.lineart.crease_threshold = 0.0
ob_cube_011.location = (-0.002491, -0.5989, 2.06)
ob_cube_011.rotation_euler = (1.571, -4.266e-17, 1.571)
ob_cube_011.scale = (1.406, 1.0, -1.087)
ob_cube_011.lock_rotations_4d = False
ob_cube_011.empty_display_type = 'ARROWS'
ob_cube_011.color = (0.0, 0.0, 0.0, 1.0)
ob_cube_011.lineart.crease_threshold = 0.0
ob_cube_010.location = (-0.0712, -0.5989, 0.4986)
ob_cube_010.rotation_euler = (1.571, -4.266e-17, 1.571)
ob_cube_010.scale = (1.406, 1.0, -1.087)
ob_cube_010.lock_rotations_4d = False
ob_cube_010.empty_display_type = 'ARROWS'
ob_cube_010.color = (0.0, 0.0, 0.0, 1.0)
ob_cube_010.lineart.crease_threshold = 0.0
ob_cube_003.location = (0.1232, -0.5989, 0.4986)
ob_cube_003.rotation_euler = (1.571, -4.266e-17, 1.571)
ob_cube_003.scale = (1.406, 1.0, 1.087)
ob_cube_003.lock_rotations_4d = False
ob_cube_003.empty_display_type = 'ARROWS'
ob_cube_003.color = (0.0, 0.0, 0.0, 1.0)
ob_cube_003.lineart.crease_threshold = 0.0
ob_cube_002.location = (0.05449, -0.5989, 2.06)
ob_cube_002.rotation_euler = (1.571, -4.266e-17, 1.571)
ob_cube_002.scale = (1.406, 1.0, 1.087)
ob_cube_002.lock_rotations_4d = False
ob_cube_002.empty_display_type = 'ARROWS'
ob_cube_002.color = (0.0, 0.0, 0.0, 1.0)
ob_cube_002.lineart.crease_threshold = 0.0
ob_cube_001.location = (0.1232, -0.5989, 2.18)
ob_cube_001.rotation_euler = (1.571, -4.266e-17, 1.571)
ob_cube_001.scale = (1.406, 1.0, 1.087)
ob_cube_001.lock_rotations_4d = False
ob_cube_001.empty_display_type = 'ARROWS'
ob_cube_001.color = (0.0, 0.0, 0.0, 1.0)
ob_cube_001.lineart.crease_threshold = 0.0
ob_cube.location = (0.02139, -0.005605, 0.0)
ob_cube.rotation_euler = (1.571, -4.266e-17, 1.571)
ob_cube.scale = (1.028, 1.0, 1.087)
ob_cube.lock_rotations_4d = False
ob_cube.empty_display_type = 'ARROWS'
ob_cube.color = (0.0, 0.0, 0.0, 1.0)
ob_cube.lineart.crease_threshold = 0.0
_vg = ob_cube.vertex_groups.new(name='Group')
ob_camera.location = (10.0, -10.0, 10.0)
ob_camera.rotation_euler = (1.047, 0.0, 0.7854)
ob_camera.lock_rotations_4d = False
ob_camera.empty_display_type = 'ARROWS'
ob_camera.color = (0.0, 0.0, 0.0, 1.0)
ob_camera.lineart.crease_threshold = 0.0
ob_sphere.location = (-0.02993, 0.1261, 0.07312)
ob_sphere.rotation_euler = (1.571, -0.0, 1.571)
ob_sphere.lock_rotations_4d = False
ob_sphere.empty_display_type = 'ARROWS'
ob_sphere.color = (0.0, 0.0, 0.0, 1.0)
ob_sphere.show_instancer_for_render = False
ob_sphere.instance_type = 'VERTS'
ob_sphere.use_instance_vertices_rotation = True
ob_sphere.lineart.crease_threshold = 0.0
ob_lamp_001.parent = ob_sphere
ob_lamp_001.matrix_parent_inverse = Matrix(((-4.371e-08, 1.0, -2.118e-22, -0.1261), (4.371e-08, 1.911e-15, 1.0, -0.07312), (1.0, 4.371e-08, -4.371e-08, 0.02993), (0.0, 0.0, 0.0, 1.0)))
ob_lamp_001.location = (-0.02993, 0.1261, 0.07312)
ob_lamp_001.rotation_euler = (1.571, -0.0, 1.571)
ob_lamp_001.lock_rotations_4d = False
ob_lamp_001.empty_display_type = 'ARROWS'
ob_lamp_001.color = (0.0, 0.0, 0.0, 1.0)
ob_lamp_001.lineart.crease_threshold = 0.0

# ---- collection membership
col_collection_1.objects.link(ob_cube_008)
col_collection_1.objects.link(ob_cylinder_002)
col_collection_1.objects.link(ob_cylinder_001)
col_collection_1.objects.link(ob_cube_007)
col_collection_1.objects.link(ob_cube_006)
col_collection_1.objects.link(ob_cube_005)
col_collection_1.objects.link(ob_cube_004)
col_collection_1.objects.link(ob_plane_009)
col_collection_1.objects.link(ob_plane_008)
col_collection_1.objects.link(ob_cylinder)
col_collection_1.objects.link(ob_plane_007)
col_collection_1.objects.link(ob_plane_002)
col_collection_1.objects.link(ob_plane_001)
col_collection_1.objects.link(ob_cube_018)
col_collection_1.objects.link(ob_cube_017)
col_collection_1.objects.link(ob_cube_016)
col_collection_1.objects.link(ob_cube_015)
col_collection_1.objects.link(ob_cube_014)
col_collection_1.objects.link(ob_cube_013)
col_collection_1.objects.link(ob_plane_006)
col_collection_1.objects.link(ob_plane_005)
col_collection_1.objects.link(ob_plane_004)
col_collection_1.objects.link(ob_plane_003)
col_collection_1.objects.link(ob_plane)
col_collection_1.objects.link(ob_cube_012)
col_collection_1.objects.link(ob_cube_011)
col_collection_1.objects.link(ob_cube_010)
col_collection_1.objects.link(ob_cube_003)
col_collection_1.objects.link(ob_cube_002)
col_collection_1.objects.link(ob_cube_001)
col_collection_1.objects.link(ob_cube)
col_collection_2.objects.link(ob_camera)
col_collection_3.objects.link(ob_sphere)
col_collection_3.objects.link(ob_lamp_001)

# ---- scene / render settings (as saved in the file)
scene.camera = ob_camera
scene.frame_start = 1; scene.frame_end = 250; scene.frame_set(1)
scene.render.engine = 'BLENDER_EEVEE_NEXT'
scene.render.image_settings.color_mode = 'RGB'
scene.render.image_settings.compression = 90
scene.render.resolution_x = 128
scene.render.resolution_y = 128
scene.render.pixel_aspect_x = 100.0
scene.render.pixel_aspect_y = 100.0
scene.render.fps = 25
scene.render.dither_intensity = 0.0
scene.render.use_compositing = False
scene.render.use_sequencer = False
scene.render.bake_margin = 2
scene.render.bake_bias = 0.0
scene.render.use_stamp_time = False
scene.render.use_stamp_date = False
scene.render.use_stamp_frame = False
scene.render.use_stamp_camera = False
scene.render.use_stamp_scene = False
scene.render.use_stamp_filename = False
scene.render.use_stamp_render_time = False
scene.render.stamp_font_size = 0
scene.cycles.use_denoising = False
scene.cycles.samples = 10
scene.cycles.sampling_pattern = 'TABULATED_SOBOL'
scene.cycles.light_sampling_threshold = 0.0
scene.cycles.use_adaptive_sampling = False
scene.cycles.use_light_tree = False
scene.cycles.blur_glossy = 0.0
scene.cycles.volume_bounces = 1
scene.cycles.pixel_filter_type = 'GAUSSIAN'
scene.cycles.sample_clamp_indirect = 0.0
scene.view_settings.view_transform = 'Raw'
bpy.context.view_layer.update()
